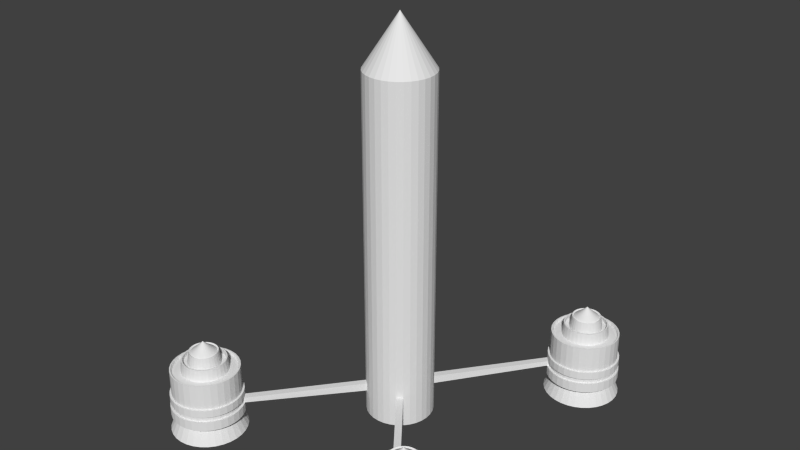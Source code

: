 # Source: cruiser.blend  (saved by Blender 2.76.0; exported with 4.5.12 LTS)
import bpy
from mathutils import Matrix  # noqa: F401  (used for matrix-valued properties, if any)

bpy.ops.wm.read_factory_settings(use_empty=True)
scene = bpy.context.scene
scene.name = 'Scene'

# ---- collections
col_collection_1 = bpy.data.collections.new('Collection 1'); scene.collection.children.link(col_collection_1)

# ---- materials (node trees are filled in below, after node groups)
mat_material_002 = bpy.data.materials.new('Material.002')
mat_material_002.alpha_threshold = 0.0
mat_material_002.use_transparent_shadow = False
mat_material_002.roughness = 0.5

# ---- material node trees

# ---- world
world_world = bpy.data.worlds.new('World'); scene.world = world_world
world_world.color = (0.05088, 0.05088, 0.05088)
world_world.use_sun_shadow = False
world_world.sun_shadow_jitter_overblur = 0.0
world_world.cycles.sampling_method = 'MANUAL'
world_world.cycles.sample_map_resolution = 256

# ---- meshes
me_cylinder_001 = bpy.data.meshes.new('Cylinder.001')
me_cylinder_001.from_pydata([(0.0, 1.0, -1.0), (0.0, 1.0, 9.439), (-1.0, 9.656e-07, -1.0), (-1.0, 9.656e-07, 9.439), (-0.9808, 0.1951, -1.0), (-0.9808, 0.1951, 9.439), (-0.9239, 0.3827, -1.0), (-0.9239, 0.3827, 9.439), (-0.8315, 0.5556, -1.0), (-0.8315, 0.5556, 9.439), (-0.7071, 0.7071, -1.0), (-0.7071, 0.7071, 9.439), (-0.5556, 0.8315, -1.0), (-0.5556, 0.8315, 9.439), (-0.3827, 0.9239, -1.0), (-0.3827, 0.9239, 9.439), (-0.1951, 0.9808, -1.0), (-0.1951, 0.9808, 9.439), (-0.7071, 0.7071, -0.2857), (-0.5556, 0.8315, -0.2857), (-0.7071, 0.7071, -0.0436), (-0.5556, 0.8315, -0.0436), (-3.622, 5.325, -0.9778), (-3.622, 5.211, 1.0), (-3.405, 5.304, -0.9778), (-3.427, 5.192, 1.0), (-3.196, 5.24, -0.9778), (-3.239, 5.135, 1.0), (-3.003, 5.137, -0.9778), (-3.066, 5.043, 1.0), (-2.834, 4.999, -0.9778), (-2.915, 4.918, 1.0), (-2.696, 4.83, -0.9778), (-2.791, 4.767, 1.0), (-2.593, 4.637, -0.9778), (-2.698, 4.594, 1.0), (-2.529, 4.428, -0.9778), (-2.641, 4.406, 1.0), (-2.508, 4.211, -0.9778), (-2.622, 4.211, 1.0), (-2.529, 3.994, -0.9778), (-2.641, 4.016, 1.0), (-2.593, 3.785, -0.9778), (-2.698, 3.828, 1.0), (-2.696, 3.592, -0.9778), (-2.791, 3.656, 1.0), (-2.834, 3.423, -0.9778), (-2.915, 3.504, 1.0), (-3.003, 3.285, -0.9778), (-3.066, 3.38, 1.0), (-3.196, 3.182, -0.9778), (-3.239, 3.287, 1.0), (-3.405, 3.119, -0.9778), (-3.427, 3.23, 1.0), (-3.622, 3.097, -0.9778), (-3.622, 3.211, 1.0), (-3.839, 3.119, -0.9778), (-3.817, 3.23, 1.0), (-4.048, 3.182, -0.9778), (-4.005, 3.287, 1.0), (-4.241, 3.285, -0.9778), (-4.178, 3.38, 1.0), (-4.41, 3.423, -0.9778), (-4.329, 3.504, 1.0), (-4.548, 3.592, -0.9778), (-4.454, 3.656, 1.0), (-4.651, 3.785, -0.9778), (-4.546, 3.828, 1.0), (-4.715, 3.994, -0.9778), (-4.603, 4.016, 1.0), (-4.736, 4.211, -0.9778), (-4.622, 4.211, 1.0), (-4.715, 4.428, -0.9778), (-4.603, 4.406, 1.0), (-4.651, 4.637, -0.9778), (-4.546, 4.594, 1.0), (-4.548, 4.83, -0.9778), (-4.454, 4.767, 1.0), (-4.41, 4.999, -0.9778), (-4.329, 4.918, 1.0), (-4.241, 5.137, -0.9778), (-4.178, 5.043, 1.0), (-4.048, 5.24, -0.9778), (-4.005, 5.135, 1.0), (-3.839, 5.304, -0.9778), (-3.817, 5.192, 1.0), (-3.622, 5.092, -0.4632), (-3.45, 5.075, -0.4632), (-3.285, 5.025, -0.4632), (-3.133, 4.943, -0.4632), (-2.999, 4.834, -0.4632), (-2.89, 4.7, -0.4632), (-2.809, 4.548, -0.4632), (-2.759, 4.383, -0.4632), (-2.742, 4.211, -0.4632), (-2.759, 4.039, -0.4632), (-2.809, 3.874, -0.4632), (-2.89, 3.722, -0.4632), (-2.999, 3.589, -0.4632), (-3.133, 3.479, -0.4632), (-3.285, 3.398, -0.4632), (-3.45, 3.348, -0.4632), (-3.622, 3.331, -0.4632), (-3.794, 3.348, -0.4632), (-3.959, 3.398, -0.4632), (-4.111, 3.479, -0.4632), (-4.245, 3.589, -0.4632), (-4.354, 3.722, -0.4632), (-4.435, 3.874, -0.4632), (-4.486, 4.039, -0.4632), (-4.502, 4.211, -0.4632), (-4.486, 4.383, -0.4632), (-4.435, 4.548, -0.4632), (-4.354, 4.7, -0.4632), (-4.245, 4.834, -0.4632), (-4.111, 4.943, -0.4632), (-3.959, 5.025, -0.4632), (-3.794, 5.075, -0.4632), (-3.239, 5.135, -0.1768), (-2.622, 4.211, -0.1768), (-4.005, 3.287, -0.1768), (-3.441, 5.123, 0.9236), (-3.622, 5.141, 0.9236), (-3.266, 5.071, 0.9236), (-3.105, 4.985, 0.9236), (-2.964, 4.869, 0.9236), (-2.849, 4.728, 0.9236), (-2.763, 4.567, 0.9236), (-2.71, 4.393, 0.9236), (-2.692, 4.211, 0.9236), (-2.71, 4.03, 0.9236), (-2.763, 3.855, 0.9236), (-2.849, 3.694, 0.9236), (-2.964, 3.553, 0.9236), (-3.105, 3.438, 0.9236), (-3.266, 3.352, 0.9236), (-3.441, 3.299, 0.9236), (-3.622, 3.281, 0.9236), (-3.804, 3.299, 0.9236), (-3.978, 3.352, 0.9236), (-4.139, 3.438, 0.9236), (-4.28, 3.553, 0.9236), (-4.395, 3.694, 0.9236), (-4.481, 3.855, 0.9236), (-4.534, 4.03, 0.9236), (-4.552, 4.211, 0.9236), (-4.534, 4.393, 0.9236), (-4.481, 4.567, 0.9236), (-4.395, 4.728, 0.9236), (-4.28, 4.869, 0.9236), (-4.139, 4.985, 0.9236), (-3.978, 5.071, 0.9236), (-3.804, 5.123, 0.9236), (-3.488, 4.886, 0.9236), (-3.622, 4.899, 0.9236), (-3.359, 4.847, 0.9236), (-3.24, 4.783, 0.9236), (-3.135, 4.698, 0.9236), (-3.05, 4.594, 0.9236), (-2.986, 4.475, 0.9236), (-2.947, 4.345, 0.9236), (-2.934, 4.211, 0.9236), (-2.947, 4.077, 0.9236), (-2.986, 3.948, 0.9236), (-3.05, 3.829, 0.9236), (-3.135, 3.724, 0.9236), (-3.24, 3.639, 0.9236), (-3.359, 3.575, 0.9236), (-3.488, 3.536, 0.9236), (-3.622, 3.523, 0.9236), (-3.756, 3.536, 0.9236), (-3.885, 3.575, 0.9236), (-4.004, 3.639, 0.9236), (-4.109, 3.724, 0.9236), (-4.194, 3.829, 0.9236), (-4.258, 3.948, 0.9236), (-4.297, 4.077, 0.9236), (-4.31, 4.211, 0.9236), (-4.297, 4.345, 0.9236), (-4.258, 4.475, 0.9236), (-4.194, 4.594, 0.9236), (-4.109, 4.698, 0.9236), (-4.004, 4.783, 0.9236), (-3.885, 4.847, 0.9236), (-3.756, 4.886, 0.9236), (-3.495, 4.848, 1.287), (-3.622, 4.86, 1.287), (-3.374, 4.811, 1.287), (-3.261, 4.751, 1.287), (-3.163, 4.67, 1.287), (-3.082, 4.572, 1.287), (-3.022, 4.459, 1.287), (-2.986, 4.338, 1.287), (-2.973, 4.211, 1.287), (-2.986, 4.085, 1.287), (-3.022, 3.963, 1.287), (-3.082, 3.851, 1.287), (-3.163, 3.752, 1.287), (-3.261, 3.672, 1.287), (-3.374, 3.612, 1.287), (-3.495, 3.575, 1.287), (-3.622, 3.562, 1.287), (-3.749, 3.575, 1.287), (-3.87, 3.612, 1.287), (-3.983, 3.672, 1.287), (-4.081, 3.752, 1.287), (-4.162, 3.851, 1.287), (-4.222, 3.963, 1.287), (-4.259, 4.085, 1.287), (-4.271, 4.211, 1.287), (-4.259, 4.338, 1.287), (-4.222, 4.459, 1.287), (-4.162, 4.572, 1.287), (-4.081, 4.67, 1.287), (-3.983, 4.751, 1.287), (-3.87, 4.811, 1.287), (-3.749, 4.848, 1.287), (-3.539, 4.627, 1.526), (-3.622, 4.635, 1.526), (-3.46, 4.602, 1.526), (-3.387, 4.563, 1.526), (-3.323, 4.511, 1.526), (-3.27, 4.446, 1.526), (-3.231, 4.373, 1.526), (-3.207, 4.294, 1.526), (-3.198, 4.211, 1.526), (-3.207, 4.128, 1.526), (-3.231, 4.049, 1.526), (-3.27, 3.976, 1.526), (-3.323, 3.912, 1.526), (-3.387, 3.859, 1.526), (-3.46, 3.82, 1.526), (-3.539, 3.796, 1.526), (-3.622, 3.788, 1.526), (-3.705, 3.796, 1.526), (-3.784, 3.82, 1.526), (-3.857, 3.859, 1.526), (-3.922, 3.912, 1.526), (-3.974, 3.976, 1.526), (-4.013, 4.049, 1.526), (-4.037, 4.128, 1.526), (-4.046, 4.211, 1.526), (-4.037, 4.294, 1.526), (-4.013, 4.373, 1.526), (-3.974, 4.446, 1.526), (-3.922, 4.511, 1.526), (-3.857, 4.563, 1.526), (-3.784, 4.602, 1.526), (-3.705, 4.627, 1.526), (-3.547, 4.589, 1.497), (-3.622, 4.596, 1.497), (-3.475, 4.567, 1.497), (-3.408, 4.531, 1.497), (-3.35, 4.483, 1.497), (-3.302, 4.425, 1.497), (-3.266, 4.358, 1.497), (-3.244, 4.286, 1.497), (-3.237, 4.211, 1.497), (-3.244, 4.136, 1.497), (-3.266, 4.064, 1.497), (-3.302, 3.997, 1.497), (-3.35, 3.939, 1.497), (-3.408, 3.891, 1.497), (-3.475, 3.855, 1.497), (-3.547, 3.833, 1.497), (-3.622, 3.826, 1.497), (-3.697, 3.833, 1.497), (-3.769, 3.855, 1.497), (-3.836, 3.891, 1.497), (-3.894, 3.939, 1.497), (-3.942, 3.997, 1.497), (-3.978, 4.064, 1.497), (-4.0, 4.136, 1.497), (-4.007, 4.211, 1.497), (-4.0, 4.286, 1.497), (-3.978, 4.358, 1.497), (-3.942, 4.425, 1.497), (-3.894, 4.483, 1.497), (-3.836, 4.531, 1.497), (-3.769, 4.567, 1.497), (-3.697, 4.589, 1.497), (-3.582, 4.413, 1.641), (-3.622, 4.417, 1.641), (-3.543, 4.402, 1.641), (-3.508, 4.382, 1.641), (-3.476, 4.357, 1.641), (-3.451, 4.326, 1.641), (-3.432, 4.29, 1.641), (-3.42, 4.251, 1.641), (-3.416, 4.211, 1.641), (-3.42, 4.171, 1.641), (-3.432, 4.132, 1.641), (-3.451, 4.097, 1.641), (-3.476, 4.065, 1.641), (-3.508, 4.04, 1.641), (-3.543, 4.021, 1.641), (-3.582, 4.009, 1.641), (-3.622, 4.005, 1.641), (-3.662, 4.009, 1.641), (-3.701, 4.021, 1.641), (-3.737, 4.04, 1.641), (-3.768, 4.065, 1.641), (-3.793, 4.097, 1.641), (-3.812, 4.132, 1.641), (-3.824, 4.171, 1.641), (-3.828, 4.211, 1.641), (-3.824, 4.251, 1.641), (-3.812, 4.29, 1.641), (-3.793, 4.326, 1.641), (-3.768, 4.357, 1.641), (-3.737, 4.382, 1.641), (-3.701, 4.402, 1.641), (-3.662, 4.413, 1.641), (-3.622, 4.211, 1.831), (-3.622, 5.281, -0.453), (-3.212, 5.2, -0.453), (-3.027, 5.101, -0.453), (-2.572, 4.42, -0.453), (-2.633, 3.802, -0.453), (-3.027, 3.321, -0.453), (-3.212, 3.222, -0.453), (-4.032, 3.222, -0.453), (-4.512, 3.617, -0.453), (-4.611, 3.802, -0.453), (-4.692, 4.211, -0.453), (-4.611, 4.621, -0.453), (-4.512, 4.806, -0.453), (-4.032, 5.2, -0.453), (-2.791, 3.656, -0.1768), (-4.603, 4.406, -0.1768), (-2.698, 4.594, -0.1768), (-3.066, 5.043, -0.4436), (-2.698, 4.594, -0.4436), (-2.698, 3.828, -0.4436), (-3.066, 3.38, -0.4436), (-3.239, 3.287, -0.4436), (-3.427, 3.23, -0.4436), (-4.005, 3.287, -0.4436), (-4.329, 3.504, -0.4436), (-4.454, 3.656, -0.4436), (-4.546, 3.828, -0.4436), (-4.603, 4.016, -0.4436), (-4.622, 4.211, -0.4436), (-4.546, 4.594, -0.4436), (-4.005, 5.135, -0.4436), (-3.817, 5.192, -0.4436), (-3.427, 5.192, -0.1768), (-3.066, 5.043, -0.1768), (-2.641, 4.406, -0.1768), (-2.641, 4.016, -0.1768), (-2.915, 3.504, -0.1768), (-3.427, 3.23, -0.1768), (-4.178, 3.38, -0.1768), (-4.329, 3.504, -0.1768), (-4.546, 3.828, -0.1768), (-4.546, 4.594, -0.1768), (-4.454, 4.767, -0.1768), (-4.329, 4.918, -0.1768), (-4.005, 5.135, -0.1768), (-3.622, 5.211, -0.4436), (-3.427, 5.192, -0.4436), (-3.239, 5.135, -0.4436), (-2.915, 4.918, -0.4436), (-2.791, 4.767, -0.4436), (-2.641, 4.406, -0.4436), (-2.622, 4.211, -0.4436), (-2.641, 4.016, -0.4436), (-2.791, 3.656, -0.4436), (-2.915, 3.504, -0.4436), (-3.622, 3.211, -0.4436), (-3.817, 3.23, -0.4436), (-4.178, 3.38, -0.4436), (-4.603, 4.406, -0.4436), (-4.454, 4.767, -0.4436), (-4.329, 4.918, -0.4436), (-4.178, 5.043, -0.4436), (-3.622, 5.211, -0.1768), (-2.915, 4.918, -0.1768), (-2.791, 4.767, -0.1768), (-2.698, 3.828, -0.1768), (-3.066, 3.38, -0.1768), (-3.239, 3.287, -0.1768), (-3.622, 3.211, -0.1768), (-3.817, 3.23, -0.1768), (-4.454, 3.656, -0.1768), (-4.603, 4.016, -0.1768), (-4.622, 4.211, -0.1768), (-4.178, 5.043, -0.1768), (-3.817, 5.192, -0.1768), (-3.413, 5.261, -0.1675), (-3.413, 5.261, -0.453), (-3.212, 5.2, -0.1675), (-3.027, 5.101, -0.1675), (-2.865, 4.968, -0.1675), (-2.865, 4.968, -0.453), (-2.732, 4.806, -0.1675), (-2.732, 4.806, -0.453), (-2.633, 4.621, -0.1675), (-2.633, 4.621, -0.453), (-2.572, 4.42, -0.1675), (-2.552, 4.211, -0.1675), (-2.552, 4.211, -0.453), (-2.572, 4.002, -0.1675), (-2.572, 4.002, -0.453), (-2.633, 3.802, -0.1675), (-2.732, 3.617, -0.1675), (-2.732, 3.617, -0.453), (-2.865, 3.454, -0.1675), (-2.865, 3.454, -0.453), (-3.027, 3.321, -0.1675), (-3.212, 3.222, -0.1675), (-3.413, 3.161, -0.1675), (-3.413, 3.161, -0.453), (-3.622, 3.141, -0.1675), (-3.622, 3.141, -0.453), (-3.831, 3.161, -0.1675), (-3.831, 3.161, -0.453), (-4.032, 3.222, -0.1675), (-4.217, 3.321, -0.1675), (-4.217, 3.321, -0.453), (-4.379, 3.454, -0.1675), (-4.379, 3.454, -0.453), (-4.512, 3.617, -0.1675), (-4.611, 3.802, -0.1675), (-4.672, 4.002, -0.1675), (-4.672, 4.002, -0.453), (-4.692, 4.211, -0.1675), (-4.672, 4.42, -0.1675), (-4.672, 4.42, -0.453), (-4.611, 4.621, -0.1675), (-4.512, 4.806, -0.1675), (-4.379, 4.968, -0.1675), (-4.379, 4.968, -0.453), (-4.217, 5.101, -0.1675), (-4.217, 5.101, -0.453), (-4.032, 5.2, -0.1675), (-3.831, 5.261, -0.1675), (-3.831, 5.261, -0.453), (-3.622, 5.281, -0.1675), (-3.622, 5.211, 0.2131), (-3.427, 5.192, 0.2131), (-3.239, 5.135, 0.2131), (-3.066, 5.043, 0.2131), (-2.915, 4.918, 0.2131), (-2.791, 4.767, 0.2131), (-2.698, 4.594, 0.2131), (-2.641, 4.406, 0.2131), (-2.622, 4.211, 0.2131), (-2.641, 4.016, 0.2131), (-2.698, 3.828, 0.2131), (-2.791, 3.656, 0.2131), (-2.915, 3.504, 0.2131), (-3.066, 3.38, 0.2131), (-3.239, 3.287, 0.2131), (-3.427, 3.23, 0.2131), (-3.622, 3.211, 0.2131), (-3.817, 3.23, 0.2131), (-4.005, 3.287, 0.2131), (-4.178, 3.38, 0.2131), (-4.329, 3.504, 0.2131), (-4.454, 3.656, 0.2131), (-4.546, 3.828, 0.2131), (-4.603, 4.016, 0.2131), (-4.622, 4.211, 0.2131), (-4.603, 4.406, 0.2131), (-4.546, 4.594, 0.2131), (-4.454, 4.767, 0.2131), (-4.329, 4.918, 0.2131), (-4.178, 5.043, 0.2131), (-4.005, 5.135, 0.2131), (-3.817, 5.192, 0.2131), (-3.427, 5.192, -0.003534), (-3.239, 5.135, -0.003534), (-3.066, 5.043, -0.003534), (-2.915, 4.918, -0.003534), (-2.791, 4.767, -0.003534), (-2.698, 4.594, -0.003534), (-2.641, 4.406, -0.003534), (-2.622, 4.211, -0.003534), (-2.641, 4.016, -0.003534), (-2.698, 3.828, -0.003534), (-2.791, 3.656, -0.003534), (-2.915, 3.504, -0.003534), (-3.066, 3.38, -0.003534), (-3.239, 3.287, -0.003534), (-3.427, 3.23, -0.003534), (-3.622, 3.211, -0.003534), (-3.817, 3.23, -0.003534), (-4.005, 3.287, -0.003534), (-4.178, 3.38, -0.003534), (-4.329, 3.504, -0.003534), (-4.454, 3.656, -0.003534), (-4.546, 3.828, -0.003534), (-4.603, 4.016, -0.003534), (-4.622, 4.211, -0.003534), (-4.603, 4.406, -0.003534), (-4.546, 4.594, -0.003534), (-4.454, 4.767, -0.003534), (-4.329, 4.918, -0.003534), (-4.178, 5.043, -0.003534), (-4.005, 5.135, -0.003534), (-3.817, 5.192, -0.003534), (-3.622, 5.211, -0.003534), (-3.622, 5.269, -0.009788), (-3.622, 5.269, 0.2193), (-4.027, 5.188, 0.2193), (-3.828, 5.249, 0.2193), (-4.21, 5.091, 0.2193), (-4.37, 4.959, 0.2193), (-4.502, 4.799, 0.2193), (-4.599, 4.616, 0.2193), (-4.659, 4.417, 0.2193), (-4.68, 4.211, 0.2193), (-4.659, 4.005, 0.2193), (-4.599, 3.806, 0.2193), (-4.502, 3.623, 0.2193), (-4.37, 3.463, 0.2193), (-4.21, 3.332, 0.2193), (-4.027, 3.234, 0.2193), (-3.828, 3.174, 0.2193), (-3.622, 3.153, 0.2193), (-3.416, 3.174, 0.2193), (-3.217, 3.234, 0.2193), (-3.034, 3.332, 0.2193), (-2.874, 3.463, 0.2193), (-2.743, 3.623, 0.2193), (-2.645, 3.806, 0.2193), (-2.585, 4.005, 0.2193), (-2.564, 4.211, 0.2193), (-2.585, 4.417, 0.2193), (-2.645, 4.616, 0.2193), (-2.743, 4.799, 0.2193), (-2.874, 4.959, 0.2193), (-3.034, 5.091, 0.2193), (-3.217, 5.188, 0.2193), (-3.416, 5.249, 0.2193), (-3.416, 5.249, -0.009788), (-3.217, 5.188, -0.009788), (-3.034, 5.091, -0.009788), (-2.874, 4.959, -0.009788), (-2.743, 4.799, -0.009788), (-2.645, 4.616, -0.009788), (-2.585, 4.417, -0.009788), (-2.564, 4.211, -0.009788), (-2.585, 4.005, -0.009788), (-2.645, 3.806, -0.009788), (-2.743, 3.623, -0.009788), (-2.874, 3.463, -0.009788), (-3.034, 3.332, -0.009788), (-3.217, 3.234, -0.009788), (-3.416, 3.174, -0.009788), (-3.622, 3.153, -0.009788), (-3.828, 3.174, -0.009788), (-4.027, 3.234, -0.009788), (-4.21, 3.332, -0.009788), (-4.37, 3.463, -0.009788), (-4.502, 3.623, -0.009788), (-4.599, 3.806, -0.009788), (-4.659, 4.005, -0.009788), (-4.68, 4.211, -0.009788), (-4.659, 4.417, -0.009788), (-4.599, 4.616, -0.009788), (-4.502, 4.799, -0.009788), (-4.37, 4.959, -0.009788), (-4.21, 5.091, -0.009788), (-4.027, 5.188, -0.009788), (-3.828, 5.249, -0.009788), (-3.622, 5.264, -1.002), (-3.417, 5.244, -1.002), (-3.219, 5.184, -1.002), (-3.037, 5.087, -1.002), (-2.877, 4.956, -1.002), (-2.746, 4.796, -1.002), (-2.649, 4.614, -1.002), (-2.589, 4.417, -1.002), (-2.569, 4.211, -1.002), (-2.589, 4.006, -1.002), (-2.649, 3.808, -1.002), (-2.746, 3.626, -1.002), (-2.877, 3.466, -1.002), (-3.037, 3.335, -1.002), (-3.219, 3.238, -1.002), (-3.417, 3.178, -1.002), (-3.622, 3.158, -1.002), (-3.828, 3.178, -1.002), (-4.025, 3.238, -1.002), (-4.207, 3.335, -1.002), (-4.367, 3.466, -1.002), (-4.498, 3.626, -1.002), (-4.595, 3.808, -1.002), (-4.655, 4.006, -1.002), (-4.675, 4.211, -1.002), (-4.655, 4.417, -1.002), (-4.595, 4.614, -1.002), (-4.498, 4.796, -1.002), (-4.367, 4.956, -1.002), (-4.207, 5.087, -1.002), (-4.025, 5.184, -1.002), (-3.828, 5.244, -1.002), (-3.622, 5.088, -0.4829), (-3.451, 5.071, -0.4829), (-3.286, 5.021, -0.4829), (-3.135, 4.94, -0.4829), (-3.002, 4.831, -0.4829), (-2.893, 4.698, -0.4829), (-2.812, 4.547, -0.4829), (-2.762, 4.382, -0.4829), (-2.745, 4.211, -0.4829), (-2.762, 4.04, -0.4829), (-2.812, 3.875, -0.4829), (-2.893, 3.724, -0.4829), (-3.002, 3.591, -0.4829), (-3.135, 3.482, -0.4829), (-3.286, 3.401, -0.4829), (-3.451, 3.351, -0.4829), (-3.622, 3.334, -0.4829), (-3.793, 3.351, -0.4829), (-3.958, 3.401, -0.4829), (-4.109, 3.482, -0.4829), (-4.242, 3.591, -0.4829), (-4.351, 3.724, -0.4829), (-4.432, 3.875, -0.4829), (-4.482, 4.04, -0.4829), (-4.499, 4.211, -0.4829), (-4.482, 4.382, -0.4829), (-4.432, 4.547, -0.4829), (-4.351, 4.698, -0.4829), (-4.242, 4.831, -0.4829), (-4.109, 4.94, -0.4829), (-3.958, 5.021, -0.4829), (-3.793, 5.071, -0.4829), (-3.058, 4.445, 1.283), (-3.023, 4.33, 1.283), (-4.054, 3.779, 1.283), (-4.13, 3.872, 1.283), (-3.011, 4.211, 1.283), (-4.186, 3.977, 1.283), (-3.023, 4.092, 1.283), (-4.221, 4.092, 1.283), (-3.058, 3.977, 1.283), (-4.233, 4.211, 1.283), (-3.114, 3.872, 1.283), (-4.221, 4.33, 1.283), (-3.19, 3.779, 1.283), (-4.186, 4.445, 1.283), (-3.283, 3.703, 1.283), (-4.13, 4.55, 1.283), (-3.388, 3.647, 1.283), (-3.622, 4.822, 1.283), (-3.503, 4.81, 1.283), (-4.054, 4.643, 1.283), (-3.503, 3.612, 1.283), (-3.388, 4.775, 1.283), (-3.961, 4.719, 1.283), (-3.622, 3.601, 1.283), (-3.283, 4.719, 1.283), (-3.856, 4.775, 1.283), (-3.741, 3.612, 1.283), (-3.19, 4.643, 1.283), (-3.741, 4.81, 1.283), (-3.856, 3.647, 1.283), (-3.114, 4.55, 1.283), (-3.961, 3.703, 1.283), (-3.528, 4.685, 1.147), (-3.622, 4.694, 1.147), (-3.437, 4.657, 1.147), (-3.354, 4.613, 1.147), (-3.281, 4.553, 1.147), (-3.176, 4.396, 1.147), (-3.148, 4.305, 1.147), (-3.139, 4.211, 1.147), (-3.148, 4.117, 1.147), (-3.176, 4.026, 1.147), (-3.221, 3.943, 1.147), (-3.281, 3.87, 1.147), (-3.354, 3.81, 1.147), (-3.437, 3.765, 1.147), (-3.528, 3.737, 1.147), (-3.622, 3.728, 1.147), (-3.716, 3.737, 1.147), (-3.807, 3.765, 1.147), (-3.89, 3.81, 1.147), (-3.964, 3.87, 1.147), (-4.024, 3.943, 1.147), (-4.068, 4.026, 1.147), (-4.096, 4.117, 1.147), (-4.105, 4.211, 1.147), (-4.096, 4.305, 1.147), (-4.068, 4.396, 1.147), (-4.024, 4.479, 1.147), (-3.964, 4.553, 1.147), (-3.89, 4.613, 1.147), (-3.807, 4.657, 1.147), (-3.716, 4.685, 1.147), (-3.058, 4.445, 1.159), (-4.054, 3.779, 1.159), (-3.622, 4.822, 1.159), (-3.023, 4.33, 1.159), (-4.13, 3.872, 1.159), (-3.011, 4.211, 1.159), (-4.186, 3.977, 1.159), (-3.023, 4.092, 1.159), (-4.221, 4.092, 1.159), (-3.058, 3.977, 1.159), (-4.233, 4.211, 1.159), (-3.114, 3.872, 1.159), (-4.221, 4.33, 1.159), (-3.19, 3.779, 1.159), (-4.186, 4.445, 1.159), (-3.283, 3.703, 1.159), (-4.13, 4.55, 1.159), (-3.388, 3.647, 1.159), (-3.503, 4.81, 1.159), (-4.054, 4.643, 1.159), (-3.503, 3.612, 1.159), (-3.388, 4.775, 1.159), (-3.961, 4.719, 1.159), (-3.622, 3.601, 1.159), (-3.283, 4.719, 1.159), (-3.856, 4.775, 1.159), (-3.741, 3.612, 1.159), (-3.19, 4.643, 1.159), (-3.741, 4.81, 1.159), (-3.856, 3.647, 1.159), (-3.114, 4.55, 1.159), (-3.961, 3.703, 1.159), (-2.68, 4.399, 1.002), (-2.661, 4.211, 1.002), (-3.622, 3.25, 1.002), (-3.809, 3.269, 1.002), (-4.564, 4.399, 1.002), (-4.51, 4.579, 1.002), (-3.088, 5.01, 1.002), (-2.943, 4.891, 1.002), (-2.943, 3.532, 1.002), (-3.088, 3.412, 1.002), (-4.421, 3.677, 1.002), (-4.51, 3.843, 1.002), (-3.99, 5.099, 1.002), (-3.809, 5.153, 1.002), (-2.68, 4.024, 1.002), (-3.99, 3.323, 1.002), (-4.421, 4.745, 1.002), (-2.823, 4.745, 1.002), (-3.254, 3.323, 1.002), (-4.564, 4.024, 1.002), (-3.622, 5.172, 1.002), (-3.435, 5.153, 1.002), (-2.734, 3.843, 1.002), (-4.156, 3.412, 1.002), (-4.301, 4.891, 1.002), (-2.734, 4.579, 1.002), (-3.435, 3.269, 1.002), (-4.583, 4.211, 1.002), (-3.254, 5.099, 1.002), (-2.823, 3.677, 1.002), (-4.301, 3.532, 1.002), (-4.156, 5.01, 1.002), (-3.221, 4.479, 1.147), (0.0, 0.0, -1.0), (0.0, 0.0, 10.97)], [(328, 350)], [(14, 15, 17, 16), (16, 17, 1, 0), (2, 3, 5, 4), (4, 5, 7, 6), (20, 11, 13, 21), (6, 7, 9, 8), (10, 8, 9, 11, 20, 18), (10, 18, 19, 12), (19, 21, 13, 15, 14, 12), (439, 23, 25, 440), (440, 25, 27, 441), (441, 27, 29, 442), (442, 29, 31, 443), (443, 31, 33, 444), (444, 33, 35, 445), (445, 35, 37, 446), (446, 37, 39, 447), (447, 39, 41, 448), (448, 41, 43, 449), (449, 43, 45, 450), (450, 45, 47, 451), (451, 47, 49, 452), (452, 49, 51, 453), (453, 51, 53, 454), (454, 53, 55, 455), (455, 55, 57, 456), (456, 57, 59, 457), (457, 59, 61, 458), (458, 61, 63, 459), (459, 63, 65, 460), (460, 65, 67, 461), (461, 67, 69, 462), (462, 69, 71, 463), (463, 71, 73, 464), (464, 73, 75, 465), (465, 75, 77, 466), (466, 77, 79, 467), (467, 79, 81, 468), (468, 81, 83, 469), (727, 726, 128, 129), (470, 85, 23, 439), (469, 83, 85, 470), (121, 122, 154, 153), (82, 116, 117, 84), (84, 117, 86, 22), (80, 115, 116, 82), (78, 114, 115, 80), (76, 113, 114, 78), (74, 112, 113, 76), (72, 111, 112, 74), (70, 110, 111, 72), (68, 109, 110, 70), (66, 108, 109, 68), (64, 107, 108, 66), (62, 106, 107, 64), (60, 105, 106, 62), (58, 104, 105, 60), (56, 103, 104, 58), (54, 102, 103, 56), (52, 101, 102, 54), (50, 100, 101, 52), (48, 99, 100, 50), (46, 98, 99, 48), (44, 97, 98, 46), (42, 96, 97, 44), (40, 95, 96, 42), (38, 94, 95, 40), (36, 93, 94, 38), (34, 92, 93, 36), (32, 91, 92, 34), (30, 90, 91, 32), (28, 89, 90, 30), (26, 88, 89, 28), (24, 87, 88, 26), (22, 86, 87, 24), (108, 107, 322, 323), (113, 112, 325, 326), (729, 728, 137, 138), (731, 730, 146, 147), (733, 732, 124, 125), (735, 734, 133, 134), (737, 736, 142, 143), (739, 738, 151, 152), (740, 727, 129, 130), (741, 729, 138, 139), (742, 731, 147, 148), (743, 733, 125, 126), (744, 735, 134, 135), (745, 737, 143, 144), (747, 746, 122, 121), (746, 739, 152, 122), (748, 740, 130, 131), (749, 741, 139, 140), (750, 742, 148, 149), (751, 743, 126, 127), (752, 744, 135, 136), (753, 745, 144, 145), (754, 747, 121, 123), (755, 748, 131, 132), (756, 749, 140, 141), (757, 750, 149, 150), (726, 751, 127, 128), (728, 752, 136, 137), (730, 753, 145, 146), (732, 754, 123, 124), (734, 755, 132, 133), (736, 756, 141, 142), (738, 757, 150, 151), (157, 156, 188, 189), (149, 148, 180, 181), (136, 135, 167, 168), (123, 121, 153, 155), (150, 149, 181, 182), (137, 136, 168, 169), (124, 123, 155, 156), (151, 150, 182, 183), (138, 137, 169, 170), (125, 124, 156, 157), (152, 151, 183, 184), (139, 138, 170, 171), (126, 125, 157, 158), (122, 152, 184, 154), (140, 139, 171, 172), (127, 126, 158, 159), (141, 140, 172, 173), (128, 127, 159, 160), (142, 141, 173, 174), (129, 128, 160, 161), (143, 142, 174, 175), (130, 129, 161, 162), (144, 143, 175, 176), (131, 130, 162, 163), (145, 144, 176, 177), (132, 131, 163, 164), (146, 145, 177, 178), (133, 132, 164, 165), (147, 146, 178, 179), (134, 133, 165, 166), (148, 147, 179, 180), (135, 134, 166, 167), (184, 183, 215, 216), (171, 170, 202, 203), (158, 157, 189, 190), (154, 184, 216, 186), (172, 171, 203, 204), (159, 158, 190, 191), (173, 172, 204, 205), (160, 159, 191, 192), (174, 173, 205, 206), (161, 160, 192, 193), (175, 174, 206, 207), (162, 161, 193, 194), (176, 175, 207, 208), (163, 162, 194, 195), (177, 176, 208, 209), (164, 163, 195, 196), (178, 177, 209, 210), (165, 164, 196, 197), (179, 178, 210, 211), (166, 165, 197, 198), (180, 179, 211, 212), (167, 166, 198, 199), (153, 154, 186, 185), (181, 180, 212, 213), (168, 167, 199, 200), (155, 153, 185, 187), (182, 181, 213, 214), (169, 168, 200, 201), (156, 155, 187, 188), (183, 182, 214, 215), (170, 169, 201, 202), (631, 661, 724, 694), (637, 635, 699, 701), (633, 662, 725, 695), (638, 636, 700, 702), (639, 637, 701, 703), (640, 638, 702, 704), (641, 639, 703, 705), (642, 640, 704, 706), (643, 641, 705, 707), (644, 642, 706, 708), (645, 643, 707, 709), (646, 644, 708, 710), (647, 645, 709, 711), (649, 648, 696, 712), (230, 229, 261, 262), (265, 264, 296, 297), (244, 243, 275, 276), (231, 230, 262, 263), (217, 218, 250, 249), (245, 244, 276, 277), (232, 231, 263, 264), (219, 217, 249, 251), (246, 245, 277, 278), (233, 232, 264, 265), (220, 219, 251, 252), (247, 246, 278, 279), (234, 233, 265, 266), (221, 220, 252, 253), (248, 247, 279, 280), (235, 234, 266, 267), (222, 221, 253, 254), (218, 248, 280, 250), (236, 235, 267, 268), (223, 222, 254, 255), (237, 236, 268, 269), (224, 223, 255, 256), (238, 237, 269, 270), (225, 224, 256, 257), (239, 238, 270, 271), (226, 225, 257, 258), (240, 239, 271, 272), (227, 226, 258, 259), (241, 240, 272, 273), (228, 227, 259, 260), (242, 241, 273, 274), (229, 228, 260, 261), (243, 242, 274, 275), (252, 251, 283, 284), (279, 278, 310, 311), (266, 265, 297, 298), (253, 252, 284, 285), (280, 279, 311, 312), (267, 266, 298, 299), (254, 253, 285, 286), (250, 280, 312, 282), (268, 267, 299, 300), (255, 254, 286, 287), (269, 268, 300, 301), (256, 255, 287, 288), (270, 269, 301, 302), (257, 256, 288, 289), (271, 270, 302, 303), (258, 257, 289, 290), (272, 271, 303, 304), (259, 258, 290, 291), (273, 272, 304, 305), (260, 259, 291, 292), (274, 273, 305, 306), (261, 260, 292, 293), (275, 274, 306, 307), (262, 261, 293, 294), (276, 275, 307, 308), (263, 262, 294, 295), (249, 250, 282, 281), (277, 276, 308, 309), (264, 263, 295, 296), (251, 249, 281, 283), (278, 277, 309, 310), (300, 299, 313), (287, 286, 313), (301, 300, 313), (288, 287, 313), (302, 301, 313), (289, 288, 313), (303, 302, 313), (290, 289, 313), (304, 303, 313), (291, 290, 313), (305, 304, 313), (292, 291, 313), (306, 305, 313), (293, 292, 313), (307, 306, 313), (294, 293, 313), (308, 307, 313), (295, 294, 313), (281, 282, 313), (309, 308, 313), (296, 295, 313), (283, 281, 313), (310, 309, 313), (297, 296, 313), (284, 283, 313), (311, 310, 313), (298, 297, 313), (285, 284, 313), (312, 311, 313), (299, 298, 313), (286, 285, 313), (282, 312, 313), (383, 120, 417, 415), (100, 99, 319, 320), (89, 88, 315, 316), (120, 352, 418, 417), (386, 494, 495, 329), (355, 356, 430, 429), (355, 496, 497, 356), (481, 546, 405, 328), (386, 329, 427, 426), (118, 347, 392, 391), (347, 377, 393, 392), (330, 348, 399, 397), (348, 119, 400, 399), (119, 349, 402, 400), (222, 758, 667, 221), (223, 668, 758, 222), (432, 431, 433, 434), (694, 724, 758, 668), (724, 721, 667, 758), (358, 500, 501, 388), (388, 501, 502, 376), (329, 355, 429, 427), (385, 386, 426, 424), (357, 498, 499, 387), (356, 497, 498, 357), (419, 418, 420, 421), (376, 346, 389, 438), (388, 376, 438, 436), (414, 413, 415, 416), (412, 411, 413, 414), (377, 378, 395, 393), (378, 330, 397, 395), (406, 405, 407, 408), (385, 493, 494, 386), (401, 400, 402, 403), (354, 492, 493, 385), (384, 491, 492, 354), (396, 395, 397, 398), (394, 393, 395, 396), (353, 490, 491, 384), (352, 489, 490, 353), (120, 488, 489, 352), (383, 487, 488, 120), (119, 478, 479, 349), (348, 477, 478, 119), (382, 486, 487, 383), (381, 484, 485, 351), (380, 483, 484, 381), (20, 547, 407, 18), (480, 479, 544, 545), (450, 451, 524, 525), (479, 478, 543, 544), (451, 452, 523, 524), (478, 477, 542, 543), (452, 453, 522, 523), (477, 476, 541, 542), (453, 454, 521, 522), (476, 475, 540, 541), (501, 500, 565, 566), (454, 455, 520, 521), (475, 474, 539, 540), (502, 501, 566, 503), (455, 456, 519, 520), (474, 473, 538, 539), (500, 499, 564, 565), (456, 457, 518, 519), (473, 472, 537, 538), (499, 498, 563, 564), (457, 458, 517, 518), (472, 471, 536, 537), (498, 497, 562, 563), (458, 459, 516, 517), (471, 502, 503, 536), (497, 496, 561, 562), (459, 460, 515, 516), (496, 495, 560, 561), (460, 461, 514, 515), (495, 494, 559, 560), (461, 462, 513, 514), (494, 493, 558, 559), (462, 463, 512, 513), (350, 482, 483, 380), (358, 388, 436, 435), (118, 472, 473, 347), (379, 480, 481, 328), (322, 422, 423, 323), (323, 423, 424, 425), (565, 505, 506, 566), (566, 506, 504, 503), (564, 507, 505, 565), (563, 508, 507, 564), (562, 509, 508, 563), (561, 510, 509, 562), (560, 511, 510, 561), (559, 512, 511, 560), (558, 513, 512, 559), (557, 514, 513, 558), (556, 515, 514, 557), (555, 516, 515, 556), (554, 517, 516, 555), (553, 518, 517, 554), (552, 519, 518, 553), (551, 520, 519, 552), (550, 521, 520, 551), (549, 522, 521, 550), (548, 523, 522, 549), (547, 524, 523, 548), (546, 525, 524, 547), (545, 526, 525, 546), (544, 527, 526, 545), (543, 528, 527, 544), (542, 529, 528, 543), (541, 530, 529, 542), (540, 531, 530, 541), (539, 532, 531, 540), (538, 533, 532, 539), (537, 534, 533, 538), (536, 535, 534, 537), (503, 504, 535, 536), (449, 450, 525, 526), (481, 480, 545, 546), (448, 449, 526, 527), (20, 21, 546, 547), (447, 448, 527, 528), (483, 482, 547, 548), (446, 447, 528, 529), (484, 483, 548, 549), (445, 446, 529, 530), (485, 484, 549, 550), (444, 445, 530, 531), (469, 470, 506, 505), (486, 485, 550, 551), (443, 444, 531, 532), (470, 439, 504, 506), (487, 486, 551, 552), (442, 443, 532, 533), (468, 469, 505, 507), (488, 487, 552, 553), (441, 442, 533, 534), (467, 468, 507, 508), (489, 488, 553, 554), (440, 441, 534, 535), (466, 467, 508, 509), (490, 489, 554, 555), (439, 440, 535, 504), (465, 466, 509, 510), (491, 490, 555, 556), (464, 465, 510, 511), (492, 491, 556, 557), (463, 464, 511, 512), (493, 492, 557, 558), (24, 26, 569, 568), (18, 407, 405, 19), (21, 19, 405, 546), (349, 479, 480, 379), (378, 475, 476, 330), (593, 594, 626, 625), (42, 44, 578, 577), (60, 62, 587, 586), (78, 80, 596, 595), (34, 36, 574, 573), (52, 54, 583, 582), (70, 72, 592, 591), (26, 28, 570, 569), (44, 46, 579, 578), (62, 64, 588, 587), (80, 82, 597, 596), (36, 38, 575, 574), (54, 56, 584, 583), (72, 74, 593, 592), (28, 30, 571, 570), (46, 48, 580, 579), (64, 66, 589, 588), (82, 84, 598, 597), (38, 40, 576, 575), (56, 58, 585, 584), (74, 76, 594, 593), (30, 32, 572, 571), (48, 50, 581, 580), (66, 68, 590, 589), (22, 24, 568, 567), (84, 22, 567, 598), (40, 42, 577, 576), (58, 60, 586, 585), (76, 78, 595, 594), (32, 34, 573, 572), (50, 52, 582, 581), (68, 70, 591, 590), (599, 600, 601, 602, 603, 604, 605, 606, 607, 608, 609, 610, 611, 612, 613, 614, 615, 616, 617, 618, 619, 620, 621, 622, 623, 624, 625, 626, 627, 628, 629, 630), (580, 581, 613, 612), (567, 568, 600, 599), (594, 595, 627, 626), (581, 582, 614, 613), (568, 569, 601, 600), (595, 596, 628, 627), (582, 583, 615, 614), (569, 570, 602, 601), (596, 597, 629, 628), (583, 584, 616, 615), (570, 571, 603, 602), (597, 598, 630, 629), (584, 585, 617, 616), (571, 572, 604, 603), (598, 567, 599, 630), (585, 586, 618, 617), (572, 573, 605, 604), (586, 587, 619, 618), (573, 574, 606, 605), (587, 588, 620, 619), (574, 575, 607, 606), (588, 589, 621, 620), (575, 576, 608, 607), (589, 590, 622, 621), (576, 577, 609, 608), (590, 591, 623, 622), (577, 578, 610, 609), (591, 592, 624, 623), (578, 579, 611, 610), (592, 593, 625, 624), (579, 580, 612, 611), (205, 204, 662, 633), (191, 190, 661, 631), (204, 203, 660, 662), (186, 216, 659, 648), (190, 189, 658, 661), (203, 202, 657, 660), (216, 215, 656, 659), (189, 188, 655, 658), (202, 201, 654, 657), (215, 214, 653, 656), (188, 187, 652, 655), (201, 200, 651, 654), (214, 213, 650, 653), (187, 185, 649, 652), (200, 199, 647, 651), (213, 212, 646, 650), (185, 186, 648, 649), (199, 198, 645, 647), (212, 211, 644, 646), (198, 197, 643, 645), (211, 210, 642, 644), (197, 196, 641, 643), (210, 209, 640, 642), (196, 195, 639, 641), (209, 208, 638, 640), (195, 194, 637, 639), (208, 207, 636, 638), (194, 193, 635, 637), (207, 206, 634, 636), (193, 192, 632, 635), (206, 205, 633, 634), (192, 191, 631, 632), (697, 694, 668, 669), (698, 695, 682, 683), (699, 697, 669, 670), (700, 698, 683, 684), (701, 699, 670, 671), (702, 700, 684, 685), (703, 701, 671, 672), (704, 702, 685, 686), (705, 703, 672, 673), (706, 704, 686, 687), (707, 705, 673, 674), (708, 706, 687, 688), (709, 707, 674, 675), (710, 708, 688, 689), (711, 709, 675, 676), (712, 696, 664, 663), (713, 710, 689, 690), (714, 711, 676, 677), (715, 712, 663, 665), (716, 713, 690, 691), (717, 714, 677, 678), (718, 715, 665, 666), (719, 716, 691, 692), (720, 717, 678, 679), (721, 718, 666, 667), (722, 719, 692, 693), (723, 720, 679, 680), (696, 722, 693, 664), (725, 723, 680, 681), (695, 725, 681, 682), (636, 634, 698, 700), (662, 660, 723, 725), (635, 632, 697, 699), (648, 659, 722, 696), (634, 633, 695, 698), (661, 658, 721, 724), (632, 631, 694, 697), (660, 657, 720, 723), (659, 656, 719, 722), (658, 655, 718, 721), (657, 654, 717, 720), (656, 653, 716, 719), (655, 652, 715, 718), (654, 651, 714, 717), (653, 650, 713, 716), (652, 649, 712, 715), (651, 647, 711, 714), (650, 646, 710, 713), (83, 81, 757, 738), (65, 63, 756, 736), (47, 45, 755, 734), (29, 27, 754, 732), (73, 71, 753, 730), (55, 53, 752, 728), (37, 35, 751, 726), (81, 79, 750, 757), (63, 61, 749, 756), (45, 43, 748, 755), (27, 25, 747, 754), (71, 69, 745, 753), (53, 51, 744, 752), (35, 33, 743, 751), (79, 77, 742, 750), (61, 59, 741, 749), (43, 41, 740, 748), (23, 85, 739, 746), (25, 23, 746, 747), (69, 67, 737, 745), (51, 49, 735, 744), (33, 31, 733, 743), (77, 75, 731, 742), (59, 57, 729, 741), (41, 39, 727, 740), (85, 83, 738, 739), (67, 65, 736, 737), (49, 47, 734, 735), (31, 29, 732, 733), (75, 73, 730, 731), (57, 55, 728, 729), (39, 37, 726, 727), (218, 664, 693, 248), (248, 693, 692, 247), (247, 692, 691, 246), (246, 691, 690, 245), (245, 690, 689, 244), (244, 689, 688, 243), (243, 688, 687, 242), (242, 687, 686, 241), (241, 686, 685, 240), (240, 685, 684, 239), (239, 684, 683, 238), (238, 683, 682, 237), (237, 682, 681, 236), (236, 681, 680, 235), (235, 680, 679, 234), (234, 679, 678, 233), (233, 678, 677, 232), (232, 677, 676, 231), (231, 676, 675, 230), (230, 675, 674, 229), (229, 674, 673, 228), (228, 673, 672, 227), (227, 672, 671, 226), (226, 671, 670, 225), (225, 670, 669, 224), (224, 669, 668, 223), (221, 667, 666, 220), (220, 666, 665, 219), (219, 665, 663, 217), (217, 663, 664, 218), (377, 474, 475, 378), (346, 471, 472, 118), (376, 502, 471, 346), (349, 379, 404, 402), (379, 328, 405, 404), (350, 380, 409, 407), (381, 351, 411, 410), (354, 385, 424, 423), (347, 473, 474, 377), (330, 476, 477, 348), (384, 354, 423, 422), (387, 358, 435, 433), (353, 384, 422, 420), (352, 353, 420, 418), (380, 381, 410, 409), (351, 485, 486, 382), (329, 495, 496, 355), (387, 499, 500, 358), (482, 350, 407, 547), (351, 382, 413, 411), (382, 383, 415, 413), (357, 387, 433, 431), (346, 118, 391, 389), (356, 357, 431, 430), (102, 101, 412, 414), (103, 102, 414, 416), (104, 103, 416, 321), (105, 104, 321, 419), (106, 105, 419, 421), (107, 106, 421, 322), (109, 108, 323, 425), (110, 109, 425, 324), (111, 110, 324, 428), (112, 111, 428, 325), (87, 86, 314, 390), (101, 100, 320, 412), (99, 98, 408, 319), (98, 97, 406, 408), (97, 96, 318, 406), (96, 95, 403, 318), (95, 94, 401, 403), (94, 93, 317, 401), (93, 92, 398, 317), (92, 91, 396, 398), (117, 116, 327, 437), (91, 90, 394, 396), (86, 117, 437, 314), (90, 89, 316, 394), (116, 115, 434, 327), (115, 114, 432, 434), (88, 87, 390, 315), (114, 113, 326, 432), (327, 435, 436, 437), (437, 436, 438, 314), (434, 433, 435, 327), (326, 430, 431, 432), (325, 429, 430, 326), (428, 427, 429, 325), (324, 426, 427, 428), (425, 424, 426, 324), (421, 420, 422, 322), (321, 417, 418, 419), (416, 415, 417, 321), (320, 410, 411, 412), (319, 409, 410, 320), (408, 407, 409, 319), (318, 404, 405, 406), (403, 402, 404, 318), (317, 399, 400, 401), (398, 397, 399, 317), (316, 392, 393, 394), (315, 391, 392, 316), (390, 389, 391, 315), (314, 438, 389, 390), (2, 4, 6, 8, 10, 12, 14, 16, 0, 759), (9, 7, 760), (15, 13, 760), (5, 3, 760), (11, 9, 760), (17, 15, 760), (7, 5, 760), (13, 11, 760), (1, 17, 760)])
_uv = me_cylinder_001.uv_layers.new(name='UVMap')
_uv.uv.foreach_set('vector', [0.0318, 0.08211, 0.03054, 0.8595, 0.01535, 0.8615, 0.01692, 0.07601, 0.01692, 0.07601, 0.01535, 0.8615, 0.000124, 0.8645, 0.001874, 0.06601, 0.1206, 0.06587, 0.1206, 0.8646, 0.105, 0.8616, 0.1054, 0.07073, 0.1054, 0.07073, 0.105, 0.8616, 0.08983, 0.8595, 0.09026, 0.07809, 0.06098, 0.1547, 0.06007, 0.8579, 0.04536, 0.8583, 0.04626, 0.1546, 0.09026, 0.07809, 0.08983, 0.8595, 0.0748, 0.8583, 0.07551, 0.08286, 0.06079, 0.08514, 0.07551, 0.08286, 0.0748, 0.8583, 0.06007, 0.8579, 0.06098, 0.1547, 0.06101, 0.1361, 0.06079, 0.08514, 0.06101, 0.1361, 0.04637, 0.1361, 0.04666, 0.08503, 0.04637, 0.1361, 0.04626, 0.1546, 0.04536, 0.8583, 0.03054, 0.8595, 0.0318, 0.08211, 0.04666, 0.08503, 0.485, 0.09193, 0.4864, 0.153, 0.4713, 0.1533, 0.4701, 0.09231, 0.4701, 0.09231, 0.4713, 0.1533, 0.4562, 0.1535, 0.4552, 0.09266, 0.4552, 0.09266, 0.4562, 0.1535, 0.4412, 0.1536, 0.4402, 0.09301, 0.4402, 0.09301, 0.4412, 0.1536, 0.4261, 0.1537, 0.4252, 0.09303, 0.4252, 0.09303, 0.4261, 0.1537, 0.4112, 0.1538, 0.4105, 0.09302, 0.4105, 0.09302, 0.4112, 0.1538, 0.3962, 0.1539, 0.3957, 0.09319, 0.3957, 0.09319, 0.3962, 0.1539, 0.3813, 0.1539, 0.3809, 0.09326, 0.3809, 0.09326, 0.3813, 0.1539, 0.3663, 0.154, 0.366, 0.09327, 0.366, 0.09327, 0.3663, 0.154, 0.3513, 0.154, 0.3512, 0.09323, 0.3512, 0.09323, 0.3513, 0.154, 0.3364, 0.154, 0.3363, 0.09316, 0.3363, 0.09316, 0.3364, 0.154, 0.3213, 0.154, 0.3214, 0.09307, 0.3214, 0.09307, 0.3213, 0.154, 0.3063, 0.154, 0.3065, 0.09295, 0.3065, 0.09295, 0.3063, 0.154, 0.2911, 0.1539, 0.2915, 0.09274, 0.2915, 0.09274, 0.2911, 0.1539, 0.276, 0.1538, 0.2765, 0.09247, 0.2765, 0.09247, 0.276, 0.1538, 0.2608, 0.1537, 0.2614, 0.09216, 0.2614, 0.09216, 0.2608, 0.1537, 0.2456, 0.1535, 0.2463, 0.09181, 0.2463, 0.09181, 0.2456, 0.1535, 0.2303, 0.1533, 0.231, 0.09147, 0.231, 0.09147, 0.2303, 0.1533, 0.215, 0.1532, 0.2158, 0.09077, 0.2158, 0.09077, 0.215, 0.1532, 0.1997, 0.153, 0.2005, 0.09036, 0.2005, 0.09036, 0.1997, 0.153, 0.1843, 0.1529, 0.185, 0.08989, 0.185, 0.08989, 0.1843, 0.1529, 0.1689, 0.1528, 0.1693, 0.08938, 0.1693, 0.08938, 0.1689, 0.1528, 0.1533, 0.1527, 0.1535, 0.08888, 0.1535, 0.08888, 0.1533, 0.1527, 0.1377, 0.1528, 0.1374, 0.08855, 0.1374, 0.08855, 0.1377, 0.1528, 0.1217, 0.1529, 0.1213, 0.08858, 0.6079, 0.08878, 0.6077, 0.1514, 0.5925, 0.1514, 0.5919, 0.08865, 0.5919, 0.08865, 0.5925, 0.1514, 0.5772, 0.1515, 0.5762, 0.08883, 0.5762, 0.08883, 0.5772, 0.1515, 0.562, 0.1517, 0.5608, 0.08942, 0.5608, 0.08942, 0.562, 0.1517, 0.5469, 0.1519, 0.5455, 0.09, 0.5455, 0.09, 0.5469, 0.1519, 0.5317, 0.1522, 0.5302, 0.09055, 0.5302, 0.09055, 0.5317, 0.1522, 0.5166, 0.1525, 0.515, 0.09105, 0.5629, 0.182, 0.5773, 0.1966, 0.5704, 0.2022, 0.5572, 0.1889, 0.5, 0.09151, 0.5015, 0.1528, 0.4864, 0.153, 0.485, 0.09193, 0.515, 0.09105, 0.5166, 0.1525, 0.5015, 0.1528, 0.5, 0.09151, 0.5805, 0.3081, 0.57, 0.3238, 0.5509, 0.3078, 0.5587, 0.2962, 0.2472, 0.217, 0.2413, 0.1543, 0.2674, 0.1543, 0.261, 0.217, 0.261, 0.217, 0.2674, 0.1543, 0.2929, 0.1593, 0.2745, 0.2196, 0.2337, 0.2198, 0.2157, 0.1593, 0.2413, 0.1543, 0.2472, 0.217, 0.221, 0.2251, 0.1915, 0.1693, 0.2157, 0.1593, 0.2337, 0.2198, 0.2095, 0.2328, 0.1697, 0.1837, 0.1915, 0.1693, 0.221, 0.2251, 0.1997, 0.2426, 0.1511, 0.2021, 0.1697, 0.1837, 0.2095, 0.2328, 0.192, 0.2541, 0.1364, 0.2238, 0.1511, 0.2021, 0.1997, 0.2426, 0.1866, 0.267, 0.1263, 0.248, 0.1364, 0.2238, 0.192, 0.2541, 0.1839, 0.2807, 0.121, 0.2737, 0.1263, 0.248, 0.1866, 0.267, 0.184, 0.2944, 0.1208, 0.2999, 0.121, 0.2737, 0.1839, 0.2807, 0.1866, 0.3079, 0.1257, 0.3257, 0.1208, 0.2999, 0.184, 0.2944, 0.1919, 0.3206, 0.1356, 0.35, 0.1257, 0.3257, 0.1866, 0.3079, 0.1995, 0.3322, 0.1501, 0.372, 0.1356, 0.35, 0.1919, 0.3206, 0.2094, 0.3421, 0.1686, 0.3908, 0.1501, 0.372, 0.1995, 0.3322, 0.221, 0.3496, 0.1905, 0.4056, 0.1686, 0.3908, 0.2094, 0.3421, 0.2337, 0.3549, 0.2148, 0.4158, 0.1905, 0.4056, 0.221, 0.3496, 0.2474, 0.3577, 0.2407, 0.421, 0.2148, 0.4158, 0.2337, 0.3549, 0.2613, 0.3575, 0.2672, 0.4211, 0.2407, 0.421, 0.2474, 0.3577, 0.2748, 0.3548, 0.2931, 0.416, 0.2672, 0.4211, 0.2613, 0.3575, 0.2877, 0.3495, 0.3176, 0.4058, 0.2931, 0.416, 0.2748, 0.3548, 0.2993, 0.3417, 0.3396, 0.3911, 0.3176, 0.4058, 0.2877, 0.3495, 0.3091, 0.3316, 0.3583, 0.3723, 0.3396, 0.3911, 0.2993, 0.3417, 0.3168, 0.32, 0.3729, 0.3502, 0.3583, 0.3723, 0.3091, 0.3316, 0.322, 0.3071, 0.3828, 0.3257, 0.3729, 0.3502, 0.3168, 0.32, 0.3245, 0.2935, 0.3878, 0.2998, 0.3828, 0.3257, 0.322, 0.3071, 0.3244, 0.2797, 0.3876, 0.2735, 0.3878, 0.2998, 0.3245, 0.2935, 0.3217, 0.2661, 0.3823, 0.2478, 0.3876, 0.2735, 0.3244, 0.2797, 0.3162, 0.2533, 0.3721, 0.2236, 0.3823, 0.2478, 0.3217, 0.2661, 0.3084, 0.2419, 0.3574, 0.2019, 0.3721, 0.2236, 0.3162, 0.2533, 0.2986, 0.2322, 0.3388, 0.1836, 0.3574, 0.2019, 0.3084, 0.2419, 0.2871, 0.2248, 0.317, 0.1692, 0.3388, 0.1836, 0.2986, 0.2322, 0.2745, 0.2196, 0.2929, 0.1593, 0.317, 0.1692, 0.2871, 0.2248, 0.1608, 0.006323, 0.1757, 0.007681, 0.174, 0.02309, 0.1587, 0.02127, 0.5554, 0.009215, 0.57, 0.007471, 0.5721, 0.02252, 0.557, 0.02417, 0.4039, 0.2136, 0.4152, 0.1964, 0.4222, 0.2021, 0.4118, 0.2178, 0.466, 0.3622, 0.4474, 0.3545, 0.4515, 0.3467, 0.4686, 0.3539, 0.6004, 0.2527, 0.6004, 0.2732, 0.5915, 0.2723, 0.5915, 0.2536, 0.4659, 0.1626, 0.486, 0.1585, 0.4869, 0.1674, 0.4685, 0.1711, 0.4045, 0.3122, 0.3965, 0.2934, 0.405, 0.2907, 0.4123, 0.3079, 0.5621, 0.3438, 0.5451, 0.3548, 0.541, 0.3471, 0.5565, 0.3368, 0.5458, 0.1705, 0.5629, 0.182, 0.5572, 0.1889, 0.5416, 0.1784, 0.3961, 0.2327, 0.4039, 0.2136, 0.4118, 0.2178, 0.4047, 0.2352, 0.4859, 0.3664, 0.466, 0.3622, 0.4686, 0.3539, 0.4868, 0.3574, 0.5964, 0.2325, 0.6004, 0.2527, 0.5915, 0.2536, 0.5879, 0.2351, 0.4469, 0.1704, 0.4659, 0.1626, 0.4685, 0.1711, 0.4511, 0.1783, 0.416, 0.3291, 0.4045, 0.3122, 0.4123, 0.3079, 0.4228, 0.3234, 0.5885, 0.3125, 0.5767, 0.3295, 0.57, 0.3238, 0.5805, 0.3081, 0.5767, 0.3295, 0.5621, 0.3438, 0.5565, 0.3368, 0.57, 0.3238, 0.5268, 0.1626, 0.5458, 0.1705, 0.5416, 0.1784, 0.5242, 0.1711, 0.3923, 0.2528, 0.3961, 0.2327, 0.4047, 0.2352, 0.4012, 0.2536, 0.5064, 0.3664, 0.4859, 0.3664, 0.4868, 0.3574, 0.5055, 0.3575, 0.5887, 0.2136, 0.5964, 0.2325, 0.5879, 0.2351, 0.5808, 0.2178, 0.4298, 0.1819, 0.4469, 0.1704, 0.4511, 0.1783, 0.4355, 0.1888, 0.4305, 0.3433, 0.416, 0.3291, 0.4228, 0.3234, 0.4361, 0.3364, 0.5965, 0.2933, 0.5885, 0.3125, 0.5805, 0.3081, 0.5879, 0.2907, 0.5066, 0.1585, 0.5268, 0.1626, 0.5242, 0.1711, 0.5058, 0.1674, 0.3924, 0.2733, 0.3923, 0.2528, 0.4012, 0.2536, 0.4013, 0.2724, 0.5264, 0.3624, 0.5064, 0.3664, 0.5055, 0.3575, 0.5238, 0.354, 0.5773, 0.1966, 0.5887, 0.2136, 0.5808, 0.2178, 0.5704, 0.2022, 0.4152, 0.1964, 0.4298, 0.1819, 0.4355, 0.1888, 0.4222, 0.2021, 0.4474, 0.3545, 0.4305, 0.3433, 0.4361, 0.3364, 0.4515, 0.3467, 0.6004, 0.2732, 0.5965, 0.2933, 0.5879, 0.2907, 0.5915, 0.2723, 0.486, 0.1585, 0.5066, 0.1585, 0.5058, 0.1674, 0.4869, 0.1674, 0.3965, 0.2934, 0.3924, 0.2733, 0.4013, 0.2724, 0.405, 0.2907, 0.5451, 0.3548, 0.5264, 0.3624, 0.5238, 0.354, 0.541, 0.3471, 0.5668, 0.2558, 0.5668, 0.2697, 0.5368, 0.2669, 0.5368, 0.2589, 0.5055, 0.3575, 0.4868, 0.3574, 0.4894, 0.333, 0.5032, 0.333, 0.4355, 0.1888, 0.4511, 0.1783, 0.4628, 0.2003, 0.4512, 0.208, 0.5879, 0.2907, 0.5805, 0.3081, 0.5587, 0.2962, 0.564, 0.2834, 0.5238, 0.354, 0.5055, 0.3575, 0.5032, 0.333, 0.5168, 0.3303, 0.4222, 0.2021, 0.4355, 0.1888, 0.4512, 0.208, 0.4414, 0.2179, 0.5915, 0.2723, 0.5879, 0.2907, 0.564, 0.2834, 0.5668, 0.2697, 0.541, 0.3471, 0.5238, 0.354, 0.5168, 0.3303, 0.5295, 0.3251, 0.4118, 0.2178, 0.4222, 0.2021, 0.4414, 0.2179, 0.4338, 0.2295, 0.5915, 0.2536, 0.5915, 0.2723, 0.5668, 0.2697, 0.5668, 0.2558, 0.5565, 0.3368, 0.541, 0.3471, 0.5295, 0.3251, 0.5411, 0.3175, 0.4047, 0.2352, 0.4118, 0.2178, 0.4338, 0.2295, 0.4286, 0.2424, 0.5879, 0.2351, 0.5915, 0.2536, 0.5668, 0.2558, 0.5641, 0.2422, 0.57, 0.3238, 0.5565, 0.3368, 0.5411, 0.3175, 0.5509, 0.3078, 0.4012, 0.2536, 0.4047, 0.2352, 0.4286, 0.2424, 0.4258, 0.256, 0.5808, 0.2178, 0.5879, 0.2351, 0.5641, 0.2422, 0.5588, 0.2294, 0.4013, 0.2724, 0.4012, 0.2536, 0.4258, 0.256, 0.4259, 0.2699, 0.5704, 0.2022, 0.5808, 0.2178, 0.5588, 0.2294, 0.5511, 0.2178, 0.405, 0.2907, 0.4013, 0.2724, 0.4259, 0.2699, 0.4288, 0.2834, 0.5572, 0.1889, 0.5704, 0.2022, 0.5511, 0.2178, 0.5413, 0.208, 0.4123, 0.3079, 0.405, 0.2907, 0.4288, 0.2834, 0.4341, 0.2962, 0.5416, 0.1784, 0.5572, 0.1889, 0.5413, 0.208, 0.5297, 0.2003, 0.4228, 0.3234, 0.4123, 0.3079, 0.4341, 0.2962, 0.4419, 0.3076, 0.5242, 0.1711, 0.5416, 0.1784, 0.5297, 0.2003, 0.5169, 0.1949, 0.4361, 0.3364, 0.4228, 0.3234, 0.4419, 0.3076, 0.4516, 0.3174, 0.5058, 0.1674, 0.5242, 0.1711, 0.5169, 0.1949, 0.5032, 0.1922, 0.4515, 0.3467, 0.4361, 0.3364, 0.4516, 0.3174, 0.4631, 0.325, 0.4869, 0.1674, 0.5058, 0.1674, 0.5032, 0.1922, 0.4893, 0.1923, 0.4686, 0.3539, 0.4515, 0.3467, 0.4631, 0.325, 0.4759, 0.3303, 0.4685, 0.1711, 0.4869, 0.1674, 0.4893, 0.1923, 0.4756, 0.1949, 0.4868, 0.3574, 0.4686, 0.3539, 0.4759, 0.3303, 0.4894, 0.333, 0.4511, 0.1783, 0.4685, 0.1711, 0.4756, 0.1949, 0.4628, 0.2003, 0.5411, 0.3175, 0.5295, 0.3251, 0.5153, 0.2987, 0.5219, 0.2943, 0.4286, 0.2424, 0.4338, 0.2295, 0.4605, 0.2435, 0.4574, 0.2509, 0.5641, 0.2422, 0.5668, 0.2558, 0.5368, 0.2589, 0.5352, 0.2511, 0.5509, 0.3078, 0.5411, 0.3175, 0.5219, 0.2943, 0.5275, 0.2887, 0.4258, 0.256, 0.4286, 0.2424, 0.4574, 0.2509, 0.4559, 0.2588, 0.5588, 0.2294, 0.5641, 0.2422, 0.5352, 0.2511, 0.5322, 0.2438, 0.4259, 0.2699, 0.4258, 0.256, 0.4559, 0.2588, 0.4559, 0.2667, 0.5511, 0.2178, 0.5588, 0.2294, 0.5322, 0.2438, 0.5278, 0.2371, 0.4288, 0.2834, 0.4259, 0.2699, 0.4559, 0.2667, 0.4575, 0.2745, 0.5413, 0.208, 0.5511, 0.2178, 0.5278, 0.2371, 0.5222, 0.2314, 0.4341, 0.2962, 0.4288, 0.2834, 0.4575, 0.2745, 0.4605, 0.2819, 0.5297, 0.2003, 0.5413, 0.208, 0.5222, 0.2314, 0.5156, 0.227, 0.4419, 0.3076, 0.4341, 0.2962, 0.4605, 0.2819, 0.4649, 0.2885, 0.5169, 0.1949, 0.5297, 0.2003, 0.5156, 0.227, 0.5082, 0.2239, 0.4516, 0.3174, 0.4419, 0.3076, 0.4649, 0.2885, 0.4705, 0.2941, 0.5032, 0.1922, 0.5169, 0.1949, 0.5082, 0.2239, 0.5004, 0.2223, 0.4631, 0.325, 0.4516, 0.3174, 0.4705, 0.2941, 0.4772, 0.2985, 0.4893, 0.1923, 0.5032, 0.1922, 0.5004, 0.2223, 0.4924, 0.2223, 0.4759, 0.3303, 0.4631, 0.325, 0.4772, 0.2985, 0.4845, 0.3015, 0.4756, 0.1949, 0.4893, 0.1923, 0.4924, 0.2223, 0.4846, 0.2238, 0.4894, 0.333, 0.4759, 0.3303, 0.4845, 0.3015, 0.4922, 0.3031, 0.4628, 0.2003, 0.4756, 0.1949, 0.4846, 0.2238, 0.4772, 0.2269, 0.5587, 0.2962, 0.5509, 0.3078, 0.5275, 0.2887, 0.5321, 0.2821, 0.5032, 0.333, 0.4894, 0.333, 0.4922, 0.3031, 0.5002, 0.3032, 0.4512, 0.208, 0.4628, 0.2003, 0.4772, 0.2269, 0.4706, 0.2313, 0.564, 0.2834, 0.5587, 0.2962, 0.5321, 0.2821, 0.5351, 0.2747, 0.5168, 0.3303, 0.5032, 0.333, 0.5002, 0.3032, 0.5079, 0.3016, 0.4414, 0.2179, 0.4512, 0.208, 0.4706, 0.2313, 0.465, 0.2369, 0.5668, 0.2697, 0.564, 0.2834, 0.5351, 0.2747, 0.5368, 0.2669, 0.5295, 0.3251, 0.5168, 0.3303, 0.5079, 0.3016, 0.5153, 0.2987, 0.4338, 0.2295, 0.4414, 0.2179, 0.465, 0.2369, 0.4605, 0.2435, 0.5301, 0.2449, 0.5329, 0.2518, 0.5261, 0.2539, 0.5238, 0.2482, 0.5144, 0.2291, 0.5206, 0.2333, 0.5161, 0.2388, 0.5111, 0.2354, 0.4583, 0.2665, 0.4583, 0.259, 0.4654, 0.2597, 0.4654, 0.2658, 0.4668, 0.2869, 0.4626, 0.2807, 0.4689, 0.2774, 0.4723, 0.2824, 0.5075, 0.2262, 0.5144, 0.2291, 0.5111, 0.2354, 0.5054, 0.233, 0.4721, 0.2922, 0.4668, 0.2869, 0.4723, 0.2824, 0.4766, 0.2868, 0.5001, 0.2247, 0.5075, 0.2262, 0.5054, 0.233, 0.4994, 0.2318, 0.4783, 0.2964, 0.4721, 0.2922, 0.4766, 0.2868, 0.4816, 0.2901, 0.4927, 0.2247, 0.5001, 0.2247, 0.4994, 0.2318, 0.4934, 0.2318, 0.4852, 0.2992, 0.4783, 0.2964, 0.4816, 0.2901, 0.4872, 0.2925, 0.4853, 0.2262, 0.4927, 0.2247, 0.4934, 0.2318, 0.4874, 0.233, 0.4925, 0.3007, 0.4852, 0.2992, 0.4872, 0.2925, 0.4932, 0.2937, 0.4783, 0.229, 0.4853, 0.2262, 0.4874, 0.233, 0.4817, 0.2353, 0.5299, 0.2809, 0.5257, 0.2871, 0.5202, 0.2826, 0.5237, 0.2776, 0.4933, 0.2529, 0.4953, 0.2525, 0.4954, 0.2536, 0.4936, 0.254, 0.4892, 0.257, 0.4905, 0.2557, 0.4936, 0.2595, 0.4931, 0.2601, 0.4954, 0.2731, 0.4934, 0.2727, 0.4937, 0.2716, 0.4955, 0.2719, 0.4914, 0.2537, 0.4933, 0.2529, 0.4936, 0.254, 0.4919, 0.2547, 0.5055, 0.2676, 0.5043, 0.2693, 0.5034, 0.2686, 0.5044, 0.2671, 0.4974, 0.2731, 0.4954, 0.2731, 0.4955, 0.2719, 0.4973, 0.2719, 0.4897, 0.2548, 0.4914, 0.2537, 0.4919, 0.2547, 0.4905, 0.2557, 0.5062, 0.2658, 0.5055, 0.2676, 0.5044, 0.2671, 0.5051, 0.2654, 0.4994, 0.2727, 0.4974, 0.2731, 0.4973, 0.2719, 0.499, 0.2716, 0.4883, 0.2563, 0.4897, 0.2548, 0.4905, 0.2557, 0.4892, 0.257, 0.5066, 0.2638, 0.5062, 0.2658, 0.5051, 0.2654, 0.5055, 0.2637, 0.5012, 0.2719, 0.4994, 0.2727, 0.499, 0.2716, 0.5007, 0.2709, 0.4872, 0.258, 0.4883, 0.2563, 0.4892, 0.257, 0.4882, 0.2585, 0.5066, 0.2617, 0.5066, 0.2638, 0.5055, 0.2637, 0.5055, 0.2619, 0.5029, 0.2708, 0.5012, 0.2719, 0.5007, 0.2709, 0.5022, 0.2699, 0.4864, 0.2598, 0.4872, 0.258, 0.4882, 0.2585, 0.4875, 0.2602, 0.5062, 0.2598, 0.5066, 0.2617, 0.5055, 0.2619, 0.5051, 0.2601, 0.5043, 0.2693, 0.5029, 0.2708, 0.5022, 0.2699, 0.5034, 0.2686, 0.486, 0.2618, 0.4864, 0.2598, 0.4875, 0.2602, 0.4872, 0.2619, 0.5054, 0.2579, 0.5062, 0.2598, 0.5051, 0.2601, 0.5044, 0.2584, 0.486, 0.2639, 0.486, 0.2618, 0.4872, 0.2619, 0.4872, 0.2637, 0.5043, 0.2562, 0.5054, 0.2579, 0.5044, 0.2584, 0.5034, 0.2569, 0.4864, 0.2659, 0.486, 0.2639, 0.4872, 0.2637, 0.4875, 0.2655, 0.5029, 0.2548, 0.5043, 0.2562, 0.5034, 0.2569, 0.5021, 0.2557, 0.4872, 0.2677, 0.4864, 0.2659, 0.4875, 0.2655, 0.4882, 0.2672, 0.5012, 0.2536, 0.5029, 0.2548, 0.5021, 0.2557, 0.5006, 0.2547, 0.4883, 0.2694, 0.4872, 0.2677, 0.4882, 0.2672, 0.4893, 0.2687, 0.4993, 0.2529, 0.5012, 0.2536, 0.5006, 0.2547, 0.4989, 0.254, 0.4898, 0.2708, 0.4883, 0.2694, 0.4893, 0.2687, 0.4905, 0.2699, 0.4973, 0.2525, 0.4993, 0.2529, 0.4989, 0.254, 0.4972, 0.2536, 0.4915, 0.272, 0.4898, 0.2708, 0.4905, 0.2699, 0.492, 0.2709, 0.4953, 0.2525, 0.4973, 0.2525, 0.4972, 0.2536, 0.4954, 0.2536, 0.4934, 0.2727, 0.4915, 0.272, 0.492, 0.2709, 0.4937, 0.2716, 0.5055, 0.2637, 0.5051, 0.2654, 0.5004, 0.264, 0.5005, 0.2632, 0.5007, 0.2709, 0.499, 0.2716, 0.4976, 0.2668, 0.4983, 0.2665, 0.4882, 0.2585, 0.4892, 0.257, 0.4931, 0.2601, 0.4926, 0.2608, 0.5055, 0.2619, 0.5055, 0.2637, 0.5005, 0.2632, 0.5005, 0.2624, 0.5022, 0.2699, 0.5007, 0.2709, 0.4983, 0.2665, 0.499, 0.2661, 0.4875, 0.2602, 0.4882, 0.2585, 0.4926, 0.2608, 0.4923, 0.2616, 0.5051, 0.2601, 0.5055, 0.2619, 0.5005, 0.2624, 0.5003, 0.2616, 0.5034, 0.2686, 0.5022, 0.2699, 0.499, 0.2661, 0.4996, 0.2655, 0.4872, 0.2619, 0.4875, 0.2602, 0.4923, 0.2616, 0.4921, 0.2624, 0.5044, 0.2584, 0.5051, 0.2601, 0.5003, 0.2616, 0.5, 0.2608, 0.4872, 0.2637, 0.4872, 0.2619, 0.4921, 0.2624, 0.4921, 0.2632, 0.5034, 0.2569, 0.5044, 0.2584, 0.5, 0.2608, 0.4996, 0.2601, 0.4875, 0.2655, 0.4872, 0.2637, 0.4921, 0.2632, 0.4923, 0.264, 0.5021, 0.2557, 0.5034, 0.2569, 0.4996, 0.2601, 0.499, 0.2595, 0.4882, 0.2672, 0.4875, 0.2655, 0.4923, 0.264, 0.4926, 0.2648, 0.5006, 0.2547, 0.5021, 0.2557, 0.499, 0.2595, 0.4983, 0.2591, 0.4893, 0.2687, 0.4882, 0.2672, 0.4926, 0.2648, 0.4931, 0.2655, 0.4989, 0.254, 0.5006, 0.2547, 0.4983, 0.2591, 0.4975, 0.2588, 0.4905, 0.2699, 0.4893, 0.2687, 0.4931, 0.2655, 0.4937, 0.2661, 0.4972, 0.2536, 0.4989, 0.254, 0.4975, 0.2588, 0.4967, 0.2586, 0.492, 0.2709, 0.4905, 0.2699, 0.4937, 0.2661, 0.4943, 0.2665, 0.4954, 0.2536, 0.4972, 0.2536, 0.4967, 0.2586, 0.4959, 0.2586, 0.4937, 0.2716, 0.492, 0.2709, 0.4943, 0.2665, 0.4951, 0.2668, 0.4936, 0.254, 0.4954, 0.2536, 0.4959, 0.2586, 0.4951, 0.2588, 0.4955, 0.2719, 0.4937, 0.2716, 0.4951, 0.2668, 0.4959, 0.267, 0.4919, 0.2547, 0.4936, 0.254, 0.4951, 0.2588, 0.4943, 0.2591, 0.5044, 0.2671, 0.5034, 0.2686, 0.4996, 0.2655, 0.5, 0.2648, 0.4973, 0.2719, 0.4955, 0.2719, 0.4959, 0.267, 0.4967, 0.267, 0.4905, 0.2557, 0.4919, 0.2547, 0.4943, 0.2591, 0.4936, 0.2595, 0.5051, 0.2654, 0.5044, 0.2671, 0.5, 0.2648, 0.5004, 0.264, 0.499, 0.2716, 0.4973, 0.2719, 0.4967, 0.267, 0.4976, 0.2668, 0.4921, 0.2624, 0.4923, 0.2616, 0.4963, 0.2628, 0.5, 0.2608, 0.5003, 0.2616, 0.4963, 0.2628, 0.4921, 0.2632, 0.4921, 0.2624, 0.4963, 0.2628, 0.4996, 0.2601, 0.5, 0.2608, 0.4963, 0.2628, 0.4923, 0.264, 0.4921, 0.2632, 0.4963, 0.2628, 0.499, 0.2595, 0.4996, 0.2601, 0.4963, 0.2628, 0.4926, 0.2648, 0.4923, 0.264, 0.4963, 0.2628, 0.4983, 0.2591, 0.499, 0.2595, 0.4963, 0.2628, 0.4931, 0.2655, 0.4926, 0.2648, 0.4963, 0.2628, 0.4975, 0.2588, 0.4983, 0.2591, 0.4963, 0.2628, 0.4937, 0.2661, 0.4931, 0.2655, 0.4963, 0.2628, 0.4967, 0.2586, 0.4975, 0.2588, 0.4963, 0.2628, 0.4943, 0.2665, 0.4937, 0.2661, 0.4963, 0.2628, 0.4959, 0.2586, 0.4967, 0.2586, 0.4963, 0.2628, 0.4951, 0.2668, 0.4943, 0.2665, 0.4963, 0.2628, 0.4951, 0.2588, 0.4959, 0.2586, 0.4963, 0.2628, 0.4959, 0.267, 0.4951, 0.2668, 0.4963, 0.2628, 0.4943, 0.2591, 0.4951, 0.2588, 0.4963, 0.2628, 0.5, 0.2648, 0.4996, 0.2655, 0.4963, 0.2628, 0.4967, 0.267, 0.4959, 0.267, 0.4963, 0.2628, 0.4936, 0.2595, 0.4943, 0.2591, 0.4963, 0.2628, 0.5004, 0.264, 0.5, 0.2648, 0.4963, 0.2628, 0.4976, 0.2668, 0.4967, 0.267, 0.4963, 0.2628, 0.4931, 0.2601, 0.4936, 0.2595, 0.4963, 0.2628, 0.5005, 0.2632, 0.5004, 0.264, 0.4963, 0.2628, 0.4983, 0.2665, 0.4976, 0.2668, 0.4963, 0.2628, 0.4926, 0.2608, 0.4931, 0.2601, 0.4963, 0.2628, 0.5005, 0.2624, 0.5005, 0.2632, 0.4963, 0.2628, 0.499, 0.2661, 0.4983, 0.2665, 0.4963, 0.2628, 0.4923, 0.2616, 0.4926, 0.2608, 0.4963, 0.2628, 0.5003, 0.2616, 0.5005, 0.2624, 0.4963, 0.2628, 0.4996, 0.2655, 0.499, 0.2661, 0.4963, 0.2628, 0.2326, 0.05261, 0.2175, 0.05192, 0.2178, 0.04663, 0.2328, 0.04735, 0.2793, 0.01458, 0.2937, 0.01494, 0.2933, 0.02956, 0.2787, 0.02902, 0.4393, 0.01552, 0.4538, 0.01517, 0.4541, 0.02987, 0.4396, 0.0302, 0.2175, 0.05192, 0.2023, 0.05113, 0.2026, 0.04581, 0.2178, 0.04663, 0.6063, 0.04664, 0.6073, 0.06055, 0.5914, 0.06174, 0.5902, 0.04755, 0.5744, 0.04882, 0.5589, 0.04997, 0.5585, 0.04461, 0.5739, 0.04336, 0.5744, 0.04882, 0.5755, 0.06266, 0.5599, 0.06354, 0.5589, 0.04997, 0.4546, 0.3709, 0.4542, 0.3753, 0.4422, 0.3763, 0.4415, 0.371, 0.6063, 0.04664, 0.5902, 0.04755, 0.5898, 0.04199, 0.6066, 0.04095, 0.4544, 0.05474, 0.4397, 0.05504, 0.4396, 0.04991, 0.4543, 0.0496, 0.4397, 0.05504, 0.425, 0.05526, 0.425, 0.05012, 0.4396, 0.04991, 0.3956, 0.05536, 0.381, 0.05545, 0.381, 0.05033, 0.3956, 0.05041, 0.381, 0.05545, 0.3662, 0.05542, 0.3663, 0.05027, 0.381, 0.05033, 0.3662, 0.05542, 0.3515, 0.05534, 0.3515, 0.05019, 0.3663, 0.05027, 0.5062, 0.2598, 0.5199, 0.2557, 0.5208, 0.2605, 0.5066, 0.2617, 0.5054, 0.2579, 0.5181, 0.2513, 0.5199, 0.2557, 0.5062, 0.2598, 0.542, 0.02549, 0.5433, 0.04569, 0.5282, 0.04656, 0.5272, 0.02658, 0.5238, 0.2482, 0.5261, 0.2539, 0.5199, 0.2557, 0.5181, 0.2513, 0.5261, 0.2539, 0.5273, 0.2599, 0.5208, 0.2605, 0.5199, 0.2557, 0.5135, 0.05266, 0.5143, 0.06581, 0.4994, 0.06639, 0.4987, 0.05323, 0.4987, 0.05323, 0.4994, 0.06639, 0.4846, 0.06692, 0.4839, 0.05388, 0.5902, 0.04755, 0.5744, 0.04882, 0.5739, 0.04336, 0.5898, 0.04199, 0.1395, 0.04671, 0.1233, 0.04576, 0.1231, 0.03976, 0.14, 0.04096, 0.5436, 0.051, 0.5446, 0.06438, 0.5294, 0.06515, 0.5285, 0.05199, 0.5589, 0.04997, 0.5599, 0.06354, 0.5446, 0.06438, 0.5436, 0.051, 0.2042, 0.0254, 0.2026, 0.04581, 0.1874, 0.04483, 0.1892, 0.02424, 0.4839, 0.05388, 0.4692, 0.05436, 0.469, 0.04921, 0.4838, 0.04875, 0.4987, 0.05323, 0.4839, 0.05388, 0.4838, 0.04875, 0.4985, 0.04826, 0.249, 0.02788, 0.2478, 0.04799, 0.2328, 0.04735, 0.2342, 0.02707, 0.2639, 0.02862, 0.2628, 0.04855, 0.2478, 0.04799, 0.249, 0.02788, 0.425, 0.05526, 0.4103, 0.05548, 0.4103, 0.05019, 0.425, 0.05012, 0.4103, 0.05548, 0.3956, 0.05536, 0.3956, 0.05041, 0.4103, 0.05019, 0.3226, 0.03008, 0.322, 0.04983, 0.3073, 0.04984, 0.3079, 0.02989, 0.1395, 0.04671, 0.1388, 0.06119, 0.1224, 0.05991, 0.1233, 0.04576, 0.3667, 0.03041, 0.3663, 0.05027, 0.3515, 0.05019, 0.3519, 0.03032, 0.1556, 0.0479, 0.1549, 0.0621, 0.1388, 0.06119, 0.1395, 0.04671, 0.1714, 0.04929, 0.1707, 0.06302, 0.1549, 0.0621, 0.1556, 0.0479, 0.4105, 0.03056, 0.4103, 0.05019, 0.3956, 0.05041, 0.396, 0.0305, 0.425, 0.03044, 0.425, 0.05012, 0.4103, 0.05019, 0.4105, 0.03056, 0.187, 0.05022, 0.1864, 0.06377, 0.1707, 0.06302, 0.1714, 0.04929, 0.2023, 0.05113, 0.2019, 0.06469, 0.1864, 0.06377, 0.187, 0.05022, 0.2175, 0.05192, 0.2171, 0.06531, 0.2019, 0.06469, 0.2023, 0.05113, 0.2326, 0.05261, 0.2322, 0.06591, 0.2171, 0.06531, 0.2175, 0.05192, 0.3662, 0.05542, 0.3664, 0.06842, 0.3516, 0.06837, 0.3515, 0.05534, 0.381, 0.05545, 0.3812, 0.06844, 0.3664, 0.06842, 0.3662, 0.05542, 0.2476, 0.05322, 0.2474, 0.06646, 0.2322, 0.06591, 0.2326, 0.05261, 0.2775, 0.05422, 0.2773, 0.06735, 0.2624, 0.06694, 0.2626, 0.05376, 0.2924, 0.0546, 0.2922, 0.0677, 0.2773, 0.06735, 0.2775, 0.05422, 0.4029, 0.6443, 0.4146, 0.3779, 0.4266, 0.3795, 0.4213, 0.6453, 0.3368, 0.06833, 0.3516, 0.06837, 0.3515, 0.07261, 0.3368, 0.07244, 0.3214, 0.09307, 0.3065, 0.09295, 0.3065, 0.08865, 0.3215, 0.08878, 0.3516, 0.06837, 0.3664, 0.06842, 0.3664, 0.07268, 0.3515, 0.07261, 0.3065, 0.09295, 0.2915, 0.09274, 0.2916, 0.08843, 0.3065, 0.08865, 0.3664, 0.06842, 0.3812, 0.06844, 0.3811, 0.07269, 0.3664, 0.07268, 0.2915, 0.09274, 0.2765, 0.09247, 0.2766, 0.08815, 0.2916, 0.08843, 0.3812, 0.06844, 0.3959, 0.06841, 0.3959, 0.07265, 0.3811, 0.07269, 0.2765, 0.09247, 0.2614, 0.09216, 0.2616, 0.08782, 0.2766, 0.08815, 0.3959, 0.06841, 0.4106, 0.06836, 0.4106, 0.0726, 0.3959, 0.07265, 0.4994, 0.06639, 0.5143, 0.06581, 0.5145, 0.07013, 0.4996, 0.07068, 0.2614, 0.09216, 0.2463, 0.09181, 0.2465, 0.08744, 0.2616, 0.08782, 0.4106, 0.06836, 0.4253, 0.06822, 0.4254, 0.07247, 0.4106, 0.0726, 0.4846, 0.06692, 0.4994, 0.06639, 0.4996, 0.07068, 0.4847, 0.07119, 0.2463, 0.09181, 0.231, 0.09147, 0.2312, 0.08694, 0.2465, 0.08744, 0.4253, 0.06822, 0.4401, 0.06801, 0.4402, 0.07227, 0.4254, 0.07247, 0.5143, 0.06581, 0.5294, 0.06515, 0.5296, 0.0695, 0.5145, 0.07013, 0.231, 0.09147, 0.2158, 0.09077, 0.2159, 0.08653, 0.2312, 0.08694, 0.4401, 0.06801, 0.4549, 0.06773, 0.455, 0.07199, 0.4402, 0.07227, 0.5294, 0.06515, 0.5446, 0.06438, 0.5448, 0.06877, 0.5296, 0.0695, 0.2158, 0.09077, 0.2005, 0.09036, 0.2007, 0.08594, 0.2159, 0.08653, 0.4549, 0.06773, 0.4697, 0.06736, 0.4698, 0.07163, 0.455, 0.07199, 0.5446, 0.06438, 0.5599, 0.06354, 0.5602, 0.06798, 0.5448, 0.06877, 0.2005, 0.09036, 0.185, 0.08989, 0.1852, 0.08541, 0.2007, 0.08594, 0.4697, 0.06736, 0.4846, 0.06692, 0.4847, 0.07119, 0.4698, 0.07163, 0.5599, 0.06354, 0.5755, 0.06266, 0.5757, 0.06719, 0.5602, 0.06798, 0.185, 0.08989, 0.1693, 0.08938, 0.1695, 0.08485, 0.1852, 0.08541, 0.5755, 0.06266, 0.5914, 0.06174, 0.5916, 0.0664, 0.5757, 0.06719, 0.1693, 0.08938, 0.1535, 0.08888, 0.1536, 0.08429, 0.1695, 0.08485, 0.5914, 0.06174, 0.6073, 0.06055, 0.608, 0.06529, 0.5916, 0.0664, 0.1535, 0.08888, 0.1374, 0.08855, 0.1375, 0.08379, 0.1536, 0.08429, 0.1224, 0.05991, 0.1388, 0.06119, 0.1384, 0.06584, 0.1215, 0.06455, 0.1374, 0.08855, 0.1213, 0.08858, 0.1208, 0.08392, 0.1375, 0.08379, 0.3072, 0.05484, 0.3071, 0.06789, 0.2922, 0.0677, 0.2924, 0.0546, 0.5135, 0.05266, 0.4987, 0.05323, 0.4985, 0.04826, 0.5132, 0.04746, 0.4544, 0.05474, 0.4549, 0.06773, 0.4401, 0.06801, 0.4397, 0.05504, 0.3367, 0.05524, 0.3368, 0.06833, 0.322, 0.06809, 0.322, 0.05514, 0.174, 0.02309, 0.1718, 0.04366, 0.1561, 0.04252, 0.1587, 0.02127, 0.1587, 0.02127, 0.1561, 0.04252, 0.14, 0.04096, 0.143, 0.01921, 0.5145, 0.07013, 0.5149, 0.08671, 0.4999, 0.0872, 0.4996, 0.07068, 0.4996, 0.07068, 0.4999, 0.0872, 0.4849, 0.08763, 0.4847, 0.07119, 0.5296, 0.0695, 0.53, 0.08618, 0.5149, 0.08671, 0.5145, 0.07013, 0.5448, 0.06877, 0.5453, 0.08559, 0.53, 0.08618, 0.5296, 0.0695, 0.5602, 0.06798, 0.5607, 0.085, 0.5453, 0.08559, 0.5448, 0.06877, 0.5757, 0.06719, 0.5761, 0.0845, 0.5607, 0.085, 0.5602, 0.06798, 0.5916, 0.0664, 0.5919, 0.08397, 0.5761, 0.0845, 0.5757, 0.06719, 0.608, 0.06529, 0.6084, 0.08423, 0.5919, 0.08397, 0.5916, 0.0664, 0.1384, 0.06584, 0.1375, 0.08379, 0.1208, 0.08392, 0.1215, 0.06455, 0.1546, 0.0667, 0.1536, 0.08429, 0.1375, 0.08379, 0.1384, 0.06584, 0.1705, 0.06756, 0.1695, 0.08485, 0.1536, 0.08429, 0.1546, 0.0667, 0.1862, 0.06838, 0.1852, 0.08541, 0.1695, 0.08485, 0.1705, 0.06756, 0.2017, 0.06895, 0.2007, 0.08594, 0.1852, 0.08541, 0.1862, 0.06838, 0.2169, 0.06967, 0.2159, 0.08653, 0.2007, 0.08594, 0.2017, 0.06895, 0.2321, 0.07027, 0.2312, 0.08694, 0.2159, 0.08653, 0.2169, 0.06967, 0.2472, 0.0708, 0.2465, 0.08744, 0.2312, 0.08694, 0.2321, 0.07027, 0.2623, 0.07125, 0.2616, 0.08782, 0.2465, 0.08744, 0.2472, 0.0708, 0.2772, 0.07165, 0.2766, 0.08815, 0.2616, 0.08782, 0.2623, 0.07125, 0.2921, 0.07199, 0.2916, 0.08843, 0.2766, 0.08815, 0.2772, 0.07165, 0.307, 0.07231, 0.3065, 0.08865, 0.2916, 0.08843, 0.2921, 0.07199, 0.3219, 0.07237, 0.3215, 0.08878, 0.3065, 0.08865, 0.307, 0.07231, 0.3368, 0.07244, 0.3364, 0.08888, 0.3215, 0.08878, 0.3219, 0.07237, 0.3515, 0.07261, 0.3512, 0.08896, 0.3364, 0.08888, 0.3368, 0.07244, 0.3664, 0.07268, 0.3661, 0.089, 0.3512, 0.08896, 0.3515, 0.07261, 0.3811, 0.07269, 0.3809, 0.08899, 0.3661, 0.089, 0.3664, 0.07268, 0.3959, 0.07265, 0.3957, 0.08895, 0.3809, 0.08899, 0.3811, 0.07269, 0.4106, 0.0726, 0.4104, 0.08893, 0.3957, 0.08895, 0.3959, 0.07265, 0.4254, 0.07247, 0.4252, 0.08876, 0.4104, 0.08893, 0.4106, 0.0726, 0.4402, 0.07227, 0.4401, 0.08856, 0.4252, 0.08876, 0.4254, 0.07247, 0.455, 0.07199, 0.4551, 0.08836, 0.4401, 0.08856, 0.4402, 0.07227, 0.4698, 0.07163, 0.47, 0.08802, 0.4551, 0.08836, 0.455, 0.07199, 0.4847, 0.07119, 0.4849, 0.08763, 0.47, 0.08802, 0.4698, 0.07163, 0.3363, 0.09316, 0.3214, 0.09307, 0.3215, 0.08878, 0.3364, 0.08888, 0.322, 0.06809, 0.3368, 0.06833, 0.3368, 0.07244, 0.3219, 0.07237, 0.3512, 0.09323, 0.3363, 0.09316, 0.3364, 0.08888, 0.3512, 0.08896, 0.4029, 0.6443, 0.388, 0.6434, 0.3994, 0.3738, 0.4146, 0.3779, 0.366, 0.09327, 0.3512, 0.09323, 0.3512, 0.08896, 0.3661, 0.089, 0.2922, 0.0677, 0.3071, 0.06789, 0.307, 0.07231, 0.2921, 0.07199, 0.3809, 0.09326, 0.366, 0.09327, 0.3661, 0.089, 0.3809, 0.08899, 0.2773, 0.06735, 0.2922, 0.0677, 0.2921, 0.07199, 0.2772, 0.07165, 0.3957, 0.09319, 0.3809, 0.09326, 0.3809, 0.08899, 0.3957, 0.08895, 0.2624, 0.06694, 0.2773, 0.06735, 0.2772, 0.07165, 0.2623, 0.07125, 0.4105, 0.09302, 0.3957, 0.09319, 0.3957, 0.08895, 0.4104, 0.08893, 0.515, 0.09105, 0.5, 0.09151, 0.4999, 0.0872, 0.5149, 0.08671, 0.2474, 0.06646, 0.2624, 0.06694, 0.2623, 0.07125, 0.2472, 0.0708, 0.4252, 0.09303, 0.4105, 0.09302, 0.4104, 0.08893, 0.4252, 0.08876, 0.5, 0.09151, 0.485, 0.09193, 0.4849, 0.08763, 0.4999, 0.0872, 0.2322, 0.06591, 0.2474, 0.06646, 0.2472, 0.0708, 0.2321, 0.07027, 0.4402, 0.09301, 0.4252, 0.09303, 0.4252, 0.08876, 0.4401, 0.08856, 0.5302, 0.09055, 0.515, 0.09105, 0.5149, 0.08671, 0.53, 0.08618, 0.2171, 0.06531, 0.2322, 0.06591, 0.2321, 0.07027, 0.2169, 0.06967, 0.4552, 0.09266, 0.4402, 0.09301, 0.4401, 0.08856, 0.4551, 0.08836, 0.5455, 0.09, 0.5302, 0.09055, 0.53, 0.08618, 0.5453, 0.08559, 0.2019, 0.06469, 0.2171, 0.06531, 0.2169, 0.06967, 0.2017, 0.06895, 0.4701, 0.09231, 0.4552, 0.09266, 0.4551, 0.08836, 0.47, 0.08802, 0.5608, 0.08942, 0.5455, 0.09, 0.5453, 0.08559, 0.5607, 0.085, 0.1864, 0.06377, 0.2019, 0.06469, 0.2017, 0.06895, 0.1862, 0.06838, 0.485, 0.09193, 0.4701, 0.09231, 0.47, 0.08802, 0.4849, 0.08763, 0.5762, 0.08883, 0.5608, 0.08942, 0.5607, 0.085, 0.5761, 0.0845, 0.1707, 0.06302, 0.1864, 0.06377, 0.1862, 0.06838, 0.1705, 0.06756, 0.5919, 0.08865, 0.5762, 0.08883, 0.5761, 0.0845, 0.5919, 0.08397, 0.1549, 0.0621, 0.1707, 0.06302, 0.1705, 0.06756, 0.1546, 0.0667, 0.6079, 0.08878, 0.5919, 0.08865, 0.5919, 0.08397, 0.6084, 0.08423, 0.1388, 0.06119, 0.1549, 0.0621, 0.1546, 0.0667, 0.1384, 0.06584, 0.2871, 0.2248, 0.2986, 0.2322, 0.296, 0.2354, 0.2852, 0.2284, 0.4213, 0.6453, 0.4266, 0.3795, 0.4422, 0.3763, 0.4362, 0.6453, 0.4546, 0.6451, 0.4362, 0.6453, 0.4422, 0.3763, 0.4542, 0.3753, 0.3515, 0.05534, 0.3516, 0.06837, 0.3368, 0.06833, 0.3367, 0.05524, 0.4103, 0.05548, 0.4106, 0.06836, 0.3959, 0.06841, 0.3956, 0.05536, 0.203, 0.2453, 0.2122, 0.2361, 0.2308, 0.2581, 0.2255, 0.2634, 0.3091, 0.3316, 0.2993, 0.3417, 0.2966, 0.3384, 0.3059, 0.329, 0.1995, 0.3322, 0.1919, 0.3206, 0.1955, 0.3187, 0.2028, 0.3295, 0.221, 0.2251, 0.2337, 0.2198, 0.2349, 0.2238, 0.223, 0.2288, 0.3244, 0.2797, 0.3245, 0.2935, 0.3204, 0.2931, 0.3203, 0.2801, 0.2474, 0.3577, 0.2337, 0.3549, 0.2349, 0.3509, 0.2478, 0.3534, 0.1866, 0.267, 0.192, 0.2541, 0.1957, 0.2561, 0.1907, 0.2682, 0.2986, 0.2322, 0.3084, 0.2419, 0.3053, 0.2445, 0.296, 0.2354, 0.2993, 0.3417, 0.2877, 0.3495, 0.2857, 0.3458, 0.2966, 0.3384, 0.1919, 0.3206, 0.1866, 0.3079, 0.1906, 0.3067, 0.1955, 0.3187, 0.2337, 0.2198, 0.2472, 0.217, 0.2476, 0.2212, 0.2349, 0.2238, 0.3245, 0.2935, 0.322, 0.3071, 0.3179, 0.3059, 0.3204, 0.2931, 0.2337, 0.3549, 0.221, 0.3496, 0.2229, 0.346, 0.2349, 0.3509, 0.192, 0.2541, 0.1997, 0.2426, 0.203, 0.2453, 0.1957, 0.2561, 0.3084, 0.2419, 0.3162, 0.2533, 0.3126, 0.2553, 0.3053, 0.2445, 0.2877, 0.3495, 0.2748, 0.3548, 0.2736, 0.3508, 0.2857, 0.3458, 0.1866, 0.3079, 0.184, 0.2944, 0.1881, 0.294, 0.1906, 0.3067, 0.2472, 0.217, 0.261, 0.217, 0.2606, 0.2211, 0.2476, 0.2212, 0.322, 0.3071, 0.3168, 0.32, 0.313, 0.318, 0.3179, 0.3059, 0.221, 0.3496, 0.2094, 0.3421, 0.2121, 0.3388, 0.2229, 0.346, 0.1997, 0.2426, 0.2095, 0.2328, 0.2122, 0.2361, 0.203, 0.2453, 0.3162, 0.2533, 0.3217, 0.2661, 0.3176, 0.2674, 0.3126, 0.2553, 0.2748, 0.3548, 0.2613, 0.3575, 0.2609, 0.3534, 0.2736, 0.3508, 0.184, 0.2944, 0.1839, 0.2807, 0.1881, 0.2811, 0.1881, 0.294, 0.2745, 0.2196, 0.2871, 0.2248, 0.2852, 0.2284, 0.2733, 0.2235, 0.261, 0.217, 0.2745, 0.2196, 0.2733, 0.2235, 0.2606, 0.2211, 0.3168, 0.32, 0.3091, 0.3316, 0.3059, 0.329, 0.313, 0.318, 0.2094, 0.3421, 0.1995, 0.3322, 0.2028, 0.3295, 0.2121, 0.3388, 0.2095, 0.2328, 0.221, 0.2251, 0.223, 0.2288, 0.2122, 0.2361, 0.3217, 0.2661, 0.3244, 0.2797, 0.3203, 0.2801, 0.3176, 0.2674, 0.2613, 0.3575, 0.2474, 0.3577, 0.2478, 0.3534, 0.2609, 0.3534, 0.1839, 0.2807, 0.1866, 0.267, 0.1907, 0.2682, 0.1881, 0.2811, 0.2655, 0.2509, 0.2722, 0.2537, 0.2783, 0.2578, 0.2835, 0.263, 0.2875, 0.2692, 0.2903, 0.276, 0.2917, 0.2833, 0.2917, 0.2907, 0.2902, 0.298, 0.2874, 0.3049, 0.2832, 0.3111, 0.2779, 0.3163, 0.2717, 0.3205, 0.2648, 0.3233, 0.2575, 0.3248, 0.2501, 0.3248, 0.2429, 0.3233, 0.236, 0.3205, 0.2299, 0.3163, 0.2247, 0.3111, 0.2206, 0.305, 0.2179, 0.2981, 0.2165, 0.2909, 0.2166, 0.2836, 0.2182, 0.2763, 0.2212, 0.2695, 0.2255, 0.2634, 0.2308, 0.2581, 0.237, 0.2539, 0.2437, 0.251, 0.2509, 0.2495, 0.2583, 0.2495, 0.2736, 0.3508, 0.2609, 0.3534, 0.2575, 0.3248, 0.2648, 0.3233, 0.2733, 0.2235, 0.2852, 0.2284, 0.2722, 0.2537, 0.2655, 0.2509, 0.2122, 0.2361, 0.223, 0.2288, 0.237, 0.2539, 0.2308, 0.2581, 0.2609, 0.3534, 0.2478, 0.3534, 0.2501, 0.3248, 0.2575, 0.3248, 0.2852, 0.2284, 0.296, 0.2354, 0.2783, 0.2578, 0.2722, 0.2537, 0.223, 0.2288, 0.2349, 0.2238, 0.2437, 0.251, 0.237, 0.2539, 0.2478, 0.3534, 0.2349, 0.3509, 0.2429, 0.3233, 0.2501, 0.3248, 0.296, 0.2354, 0.3053, 0.2445, 0.2835, 0.263, 0.2783, 0.2578, 0.2349, 0.2238, 0.2476, 0.2212, 0.2509, 0.2495, 0.2437, 0.251, 0.2349, 0.3509, 0.2229, 0.346, 0.236, 0.3205, 0.2429, 0.3233, 0.3053, 0.2445, 0.3126, 0.2553, 0.2875, 0.2692, 0.2835, 0.263, 0.2476, 0.2212, 0.2606, 0.2211, 0.2583, 0.2495, 0.2509, 0.2495, 0.2229, 0.346, 0.2121, 0.3388, 0.2299, 0.3163, 0.236, 0.3205, 0.3126, 0.2553, 0.3176, 0.2674, 0.2903, 0.276, 0.2875, 0.2692, 0.2606, 0.2211, 0.2733, 0.2235, 0.2655, 0.2509, 0.2583, 0.2495, 0.2121, 0.3388, 0.2028, 0.3295, 0.2247, 0.3111, 0.2299, 0.3163, 0.3176, 0.2674, 0.3203, 0.2801, 0.2917, 0.2833, 0.2903, 0.276, 0.2028, 0.3295, 0.1955, 0.3187, 0.2206, 0.305, 0.2247, 0.3111, 0.3203, 0.2801, 0.3204, 0.2931, 0.2917, 0.2907, 0.2917, 0.2833, 0.1955, 0.3187, 0.1906, 0.3067, 0.2179, 0.2981, 0.2206, 0.305, 0.3204, 0.2931, 0.3179, 0.3059, 0.2902, 0.298, 0.2917, 0.2907, 0.1906, 0.3067, 0.1881, 0.294, 0.2165, 0.2909, 0.2179, 0.2981, 0.3179, 0.3059, 0.313, 0.318, 0.2874, 0.3049, 0.2902, 0.298, 0.1881, 0.294, 0.1881, 0.2811, 0.2166, 0.2836, 0.2165, 0.2909, 0.313, 0.318, 0.3059, 0.329, 0.2832, 0.3111, 0.2874, 0.3049, 0.1881, 0.2811, 0.1907, 0.2682, 0.2182, 0.2763, 0.2166, 0.2836, 0.3059, 0.329, 0.2966, 0.3384, 0.2779, 0.3163, 0.2832, 0.3111, 0.1907, 0.2682, 0.1957, 0.2561, 0.2212, 0.2695, 0.2182, 0.2763, 0.2966, 0.3384, 0.2857, 0.3458, 0.2717, 0.3205, 0.2779, 0.3163, 0.1957, 0.2561, 0.203, 0.2453, 0.2255, 0.2634, 0.2212, 0.2695, 0.2857, 0.3458, 0.2736, 0.3508, 0.2648, 0.3233, 0.2717, 0.3205, 0.4559, 0.2667, 0.4559, 0.2588, 0.4583, 0.259, 0.4583, 0.2665, 0.5322, 0.2438, 0.5352, 0.2511, 0.5329, 0.2518, 0.5301, 0.2449, 0.4559, 0.2588, 0.4574, 0.2509, 0.4598, 0.2516, 0.4583, 0.259, 0.5275, 0.2887, 0.5219, 0.2943, 0.5204, 0.2924, 0.5257, 0.2871, 0.5352, 0.2511, 0.5368, 0.2589, 0.5344, 0.2592, 0.5329, 0.2518, 0.4574, 0.2509, 0.4605, 0.2435, 0.4626, 0.2447, 0.4598, 0.2516, 0.5219, 0.2943, 0.5153, 0.2987, 0.5141, 0.2965, 0.5204, 0.2924, 0.5368, 0.2589, 0.5368, 0.2669, 0.5343, 0.2667, 0.5344, 0.2592, 0.4605, 0.2435, 0.465, 0.2369, 0.4668, 0.2384, 0.4626, 0.2447, 0.5153, 0.2987, 0.5079, 0.3016, 0.5073, 0.2993, 0.5141, 0.2965, 0.5368, 0.2669, 0.5351, 0.2747, 0.5328, 0.274, 0.5343, 0.2667, 0.465, 0.2369, 0.4706, 0.2313, 0.4721, 0.2332, 0.4668, 0.2384, 0.5079, 0.3016, 0.5002, 0.3032, 0.4999, 0.3007, 0.5073, 0.2993, 0.5351, 0.2747, 0.5321, 0.2821, 0.5299, 0.2809, 0.5328, 0.274, 0.4706, 0.2313, 0.4772, 0.2269, 0.4783, 0.229, 0.4721, 0.2332, 0.5002, 0.3032, 0.4922, 0.3031, 0.4925, 0.3007, 0.4999, 0.3007, 0.5321, 0.2821, 0.5275, 0.2887, 0.5257, 0.2871, 0.5299, 0.2809, 0.4772, 0.2269, 0.4846, 0.2238, 0.4853, 0.2262, 0.4783, 0.229, 0.4922, 0.3031, 0.4845, 0.3015, 0.4852, 0.2992, 0.4925, 0.3007, 0.4846, 0.2238, 0.4924, 0.2223, 0.4927, 0.2247, 0.4853, 0.2262, 0.4845, 0.3015, 0.4772, 0.2985, 0.4783, 0.2964, 0.4852, 0.2992, 0.4924, 0.2223, 0.5004, 0.2223, 0.5001, 0.2247, 0.4927, 0.2247, 0.4772, 0.2985, 0.4705, 0.2941, 0.4721, 0.2922, 0.4783, 0.2964, 0.5004, 0.2223, 0.5082, 0.2239, 0.5075, 0.2262, 0.5001, 0.2247, 0.4705, 0.2941, 0.4649, 0.2885, 0.4668, 0.2869, 0.4721, 0.2922, 0.5082, 0.2239, 0.5156, 0.227, 0.5144, 0.2291, 0.5075, 0.2262, 0.4649, 0.2885, 0.4605, 0.2819, 0.4626, 0.2807, 0.4668, 0.2869, 0.5156, 0.227, 0.5222, 0.2314, 0.5206, 0.2333, 0.5144, 0.2291, 0.4605, 0.2819, 0.4575, 0.2745, 0.4598, 0.2738, 0.4626, 0.2807, 0.5222, 0.2314, 0.5278, 0.2371, 0.5259, 0.2386, 0.5206, 0.2333, 0.4575, 0.2745, 0.4559, 0.2667, 0.4583, 0.2665, 0.4598, 0.2738, 0.5278, 0.2371, 0.5322, 0.2438, 0.5301, 0.2449, 0.5259, 0.2386, 0.5204, 0.2431, 0.5238, 0.2482, 0.5181, 0.2513, 0.5154, 0.2473, 0.4666, 0.2717, 0.4654, 0.2658, 0.4719, 0.2651, 0.4728, 0.2699, 0.5161, 0.2388, 0.5204, 0.2431, 0.5154, 0.2473, 0.512, 0.2438, 0.4689, 0.2774, 0.4666, 0.2717, 0.4728, 0.2699, 0.4746, 0.2743, 0.5111, 0.2354, 0.5161, 0.2388, 0.512, 0.2438, 0.508, 0.2411, 0.4723, 0.2824, 0.4689, 0.2774, 0.4746, 0.2743, 0.4773, 0.2783, 0.5054, 0.233, 0.5111, 0.2354, 0.508, 0.2411, 0.5035, 0.2392, 0.4766, 0.2868, 0.4723, 0.2824, 0.4773, 0.2783, 0.4807, 0.2817, 0.4994, 0.2318, 0.5054, 0.233, 0.5035, 0.2392, 0.4988, 0.2383, 0.4816, 0.2901, 0.4766, 0.2868, 0.4807, 0.2817, 0.4847, 0.2844, 0.4934, 0.2318, 0.4994, 0.2318, 0.4988, 0.2383, 0.494, 0.2383, 0.4872, 0.2925, 0.4816, 0.2901, 0.4847, 0.2844, 0.4891, 0.2863, 0.4874, 0.233, 0.4934, 0.2318, 0.494, 0.2383, 0.4892, 0.2392, 0.4932, 0.2937, 0.4872, 0.2925, 0.4891, 0.2863, 0.4938, 0.2872, 0.4817, 0.2353, 0.4874, 0.233, 0.4892, 0.2392, 0.4848, 0.241, 0.5237, 0.2776, 0.5202, 0.2826, 0.5152, 0.2785, 0.5179, 0.2745, 0.4992, 0.2937, 0.4932, 0.2937, 0.4938, 0.2872, 0.4986, 0.2872, 0.4766, 0.2387, 0.4817, 0.2353, 0.4848, 0.241, 0.4807, 0.2437, 0.526, 0.2719, 0.5237, 0.2776, 0.5179, 0.2745, 0.5198, 0.27, 0.5052, 0.2925, 0.4992, 0.2937, 0.4986, 0.2872, 0.5034, 0.2863, 0.4723, 0.2429, 0.4766, 0.2387, 0.4807, 0.2437, 0.4773, 0.2471, 0.5272, 0.266, 0.526, 0.2719, 0.5198, 0.27, 0.5208, 0.2653, 0.5108, 0.2903, 0.5052, 0.2925, 0.5034, 0.2863, 0.5078, 0.2845, 0.4689, 0.248, 0.4723, 0.2429, 0.4773, 0.2471, 0.4746, 0.2511, 0.5273, 0.2599, 0.5272, 0.266, 0.5208, 0.2653, 0.5208, 0.2605, 0.5159, 0.2869, 0.5108, 0.2903, 0.5078, 0.2845, 0.5118, 0.2819, 0.4666, 0.2537, 0.4689, 0.248, 0.4746, 0.2511, 0.4728, 0.2556, 0.5202, 0.2826, 0.5159, 0.2869, 0.5118, 0.2819, 0.5152, 0.2785, 0.4654, 0.2597, 0.4666, 0.2537, 0.4728, 0.2556, 0.4719, 0.2603, 0.4654, 0.2658, 0.4654, 0.2597, 0.4719, 0.2603, 0.4719, 0.2651, 0.4626, 0.2807, 0.4598, 0.2738, 0.4666, 0.2717, 0.4689, 0.2774, 0.4583, 0.259, 0.4598, 0.2516, 0.4666, 0.2537, 0.4654, 0.2597, 0.5206, 0.2333, 0.5259, 0.2386, 0.5204, 0.2431, 0.5161, 0.2388, 0.5257, 0.2871, 0.5204, 0.2924, 0.5159, 0.2869, 0.5202, 0.2826, 0.4598, 0.2738, 0.4583, 0.2665, 0.4654, 0.2658, 0.4666, 0.2717, 0.5329, 0.2518, 0.5344, 0.2592, 0.5273, 0.2599, 0.5261, 0.2539, 0.5259, 0.2386, 0.5301, 0.2449, 0.5238, 0.2482, 0.5204, 0.2431, 0.4598, 0.2516, 0.4626, 0.2447, 0.4689, 0.248, 0.4666, 0.2537, 0.5204, 0.2924, 0.5141, 0.2965, 0.5108, 0.2903, 0.5159, 0.2869, 0.5344, 0.2592, 0.5343, 0.2667, 0.5272, 0.266, 0.5273, 0.2599, 0.4626, 0.2447, 0.4668, 0.2384, 0.4723, 0.2429, 0.4689, 0.248, 0.5141, 0.2965, 0.5073, 0.2993, 0.5052, 0.2925, 0.5108, 0.2903, 0.5343, 0.2667, 0.5328, 0.274, 0.526, 0.2719, 0.5272, 0.266, 0.4668, 0.2384, 0.4721, 0.2332, 0.4766, 0.2387, 0.4723, 0.2429, 0.5073, 0.2993, 0.4999, 0.3007, 0.4992, 0.2937, 0.5052, 0.2925, 0.5328, 0.274, 0.5299, 0.2809, 0.5237, 0.2776, 0.526, 0.2719, 0.4721, 0.2332, 0.4783, 0.229, 0.4817, 0.2353, 0.4766, 0.2387, 0.4999, 0.3007, 0.4925, 0.3007, 0.4932, 0.2937, 0.4992, 0.2937, 0.547, 0.3585, 0.5276, 0.3665, 0.5264, 0.3624, 0.5451, 0.3548, 0.3925, 0.2947, 0.3882, 0.2738, 0.3924, 0.2733, 0.3965, 0.2934, 0.4856, 0.1543, 0.5071, 0.1543, 0.5066, 0.1585, 0.486, 0.1585, 0.6046, 0.2736, 0.6006, 0.2945, 0.5965, 0.2933, 0.6004, 0.2732, 0.4454, 0.3582, 0.4279, 0.3466, 0.4305, 0.3433, 0.4474, 0.3545, 0.4119, 0.1937, 0.4271, 0.1786, 0.4298, 0.1819, 0.4152, 0.1964, 0.5806, 0.1939, 0.5924, 0.2116, 0.5887, 0.2136, 0.5773, 0.1966, 0.5276, 0.3665, 0.5068, 0.3706, 0.5064, 0.3664, 0.5264, 0.3624, 0.3882, 0.2738, 0.388, 0.2524, 0.3923, 0.2528, 0.3924, 0.2733, 0.5071, 0.1543, 0.5281, 0.1585, 0.5268, 0.1626, 0.5066, 0.1585, 0.6006, 0.2945, 0.5923, 0.3145, 0.5885, 0.3125, 0.5965, 0.2933, 0.4279, 0.3466, 0.4128, 0.3318, 0.416, 0.3291, 0.4305, 0.3433, 0.4271, 0.1786, 0.4449, 0.1667, 0.4469, 0.1704, 0.4298, 0.1819, 0.5924, 0.2116, 0.6005, 0.2313, 0.5964, 0.2325, 0.5887, 0.2136, 0.5068, 0.3706, 0.4854, 0.3706, 0.4859, 0.3664, 0.5064, 0.3664, 0.388, 0.2524, 0.392, 0.2315, 0.3961, 0.2327, 0.3923, 0.2528, 0.5281, 0.1585, 0.5479, 0.1668, 0.5458, 0.1705, 0.5268, 0.1626, 0.58, 0.3322, 0.5647, 0.3471, 0.5621, 0.3438, 0.5767, 0.3295, 0.5923, 0.3145, 0.58, 0.3322, 0.5767, 0.3295, 0.5885, 0.3125, 0.4128, 0.3318, 0.4008, 0.3142, 0.4045, 0.3122, 0.416, 0.3291, 0.4449, 0.1667, 0.4647, 0.1585, 0.4659, 0.1626, 0.4469, 0.1704, 0.6005, 0.2313, 0.6046, 0.2523, 0.6004, 0.2527, 0.5964, 0.2325, 0.4854, 0.3706, 0.4648, 0.3661, 0.466, 0.3622, 0.4859, 0.3664, 0.392, 0.2315, 0.4001, 0.2116, 0.4039, 0.2136, 0.3961, 0.2327, 0.5479, 0.1668, 0.5656, 0.1787, 0.5629, 0.182, 0.5458, 0.1705, 0.5647, 0.3471, 0.547, 0.3585, 0.5451, 0.3548, 0.5621, 0.3438, 0.4008, 0.3142, 0.3925, 0.2947, 0.3965, 0.2934, 0.4045, 0.3122, 0.4647, 0.1585, 0.4856, 0.1543, 0.486, 0.1585, 0.4659, 0.1626, 0.6046, 0.2523, 0.6046, 0.2736, 0.6004, 0.2732, 0.6004, 0.2527, 0.4648, 0.3661, 0.4454, 0.3582, 0.4474, 0.3545, 0.466, 0.3622, 0.4001, 0.2116, 0.4119, 0.1937, 0.4152, 0.1964, 0.4039, 0.2136, 0.5656, 0.1787, 0.5806, 0.1939, 0.5773, 0.1966, 0.5629, 0.182, 0.5043, 0.2693, 0.5152, 0.2785, 0.5118, 0.2819, 0.5029, 0.2708, 0.5029, 0.2708, 0.5118, 0.2819, 0.5078, 0.2845, 0.5012, 0.2719, 0.5012, 0.2719, 0.5078, 0.2845, 0.5034, 0.2863, 0.4994, 0.2727, 0.4994, 0.2727, 0.5034, 0.2863, 0.4986, 0.2872, 0.4974, 0.2731, 0.4974, 0.2731, 0.4986, 0.2872, 0.4938, 0.2872, 0.4954, 0.2731, 0.4954, 0.2731, 0.4938, 0.2872, 0.4891, 0.2863, 0.4934, 0.2727, 0.4934, 0.2727, 0.4891, 0.2863, 0.4847, 0.2844, 0.4915, 0.272, 0.4915, 0.272, 0.4847, 0.2844, 0.4807, 0.2817, 0.4898, 0.2708, 0.4898, 0.2708, 0.4807, 0.2817, 0.4773, 0.2783, 0.4883, 0.2694, 0.4883, 0.2694, 0.4773, 0.2783, 0.4746, 0.2743, 0.4872, 0.2677, 0.4872, 0.2677, 0.4746, 0.2743, 0.4728, 0.2699, 0.4864, 0.2659, 0.4864, 0.2659, 0.4728, 0.2699, 0.4719, 0.2651, 0.486, 0.2639, 0.486, 0.2639, 0.4719, 0.2651, 0.4719, 0.2603, 0.486, 0.2618, 0.486, 0.2618, 0.4719, 0.2603, 0.4728, 0.2556, 0.4864, 0.2598, 0.4864, 0.2598, 0.4728, 0.2556, 0.4746, 0.2511, 0.4872, 0.258, 0.4872, 0.258, 0.4746, 0.2511, 0.4773, 0.2471, 0.4883, 0.2563, 0.4883, 0.2563, 0.4773, 0.2471, 0.4807, 0.2437, 0.4897, 0.2548, 0.4897, 0.2548, 0.4807, 0.2437, 0.4848, 0.241, 0.4914, 0.2537, 0.4914, 0.2537, 0.4848, 0.241, 0.4892, 0.2392, 0.4933, 0.2529, 0.4933, 0.2529, 0.4892, 0.2392, 0.494, 0.2383, 0.4953, 0.2525, 0.4953, 0.2525, 0.494, 0.2383, 0.4988, 0.2383, 0.4973, 0.2525, 0.4973, 0.2525, 0.4988, 0.2383, 0.5035, 0.2392, 0.4993, 0.2529, 0.4993, 0.2529, 0.5035, 0.2392, 0.508, 0.2411, 0.5012, 0.2536, 0.5012, 0.2536, 0.508, 0.2411, 0.512, 0.2438, 0.5029, 0.2548, 0.5029, 0.2548, 0.512, 0.2438, 0.5154, 0.2473, 0.5043, 0.2562, 0.5043, 0.2562, 0.5154, 0.2473, 0.5181, 0.2513, 0.5054, 0.2579, 0.5066, 0.2617, 0.5208, 0.2605, 0.5208, 0.2653, 0.5066, 0.2638, 0.5066, 0.2638, 0.5208, 0.2653, 0.5198, 0.27, 0.5062, 0.2658, 0.5062, 0.2658, 0.5198, 0.27, 0.5179, 0.2745, 0.5055, 0.2676, 0.5055, 0.2676, 0.5179, 0.2745, 0.5152, 0.2785, 0.5043, 0.2693, 0.425, 0.05526, 0.4253, 0.06822, 0.4106, 0.06836, 0.4103, 0.05548, 0.4692, 0.05436, 0.4697, 0.06736, 0.4549, 0.06773, 0.4544, 0.05474, 0.4839, 0.05388, 0.4846, 0.06692, 0.4697, 0.06736, 0.4692, 0.05436, 0.3515, 0.05534, 0.3367, 0.05524, 0.3368, 0.05007, 0.3515, 0.05019, 0.3367, 0.05524, 0.322, 0.05514, 0.322, 0.04983, 0.3368, 0.05007, 0.3072, 0.05484, 0.2924, 0.0546, 0.2925, 0.04944, 0.3073, 0.04984, 0.2775, 0.05422, 0.2626, 0.05376, 0.2628, 0.04855, 0.2777, 0.04903, 0.1556, 0.0479, 0.1395, 0.04671, 0.14, 0.04096, 0.1561, 0.04252, 0.4397, 0.05504, 0.4401, 0.06801, 0.4253, 0.06822, 0.425, 0.05526, 0.3956, 0.05536, 0.3959, 0.06841, 0.3812, 0.06844, 0.381, 0.05545, 0.1714, 0.04929, 0.1556, 0.0479, 0.1561, 0.04252, 0.1718, 0.04366, 0.5285, 0.05199, 0.5135, 0.05266, 0.5132, 0.04746, 0.5282, 0.04656, 0.187, 0.05022, 0.1714, 0.04929, 0.1718, 0.04366, 0.1874, 0.04483, 0.2023, 0.05113, 0.187, 0.05022, 0.1874, 0.04483, 0.2026, 0.04581, 0.2924, 0.0546, 0.2775, 0.05422, 0.2777, 0.04903, 0.2925, 0.04944, 0.2626, 0.05376, 0.2624, 0.06694, 0.2474, 0.06646, 0.2476, 0.05322, 0.5902, 0.04755, 0.5914, 0.06174, 0.5755, 0.06266, 0.5744, 0.04882, 0.5285, 0.05199, 0.5294, 0.06515, 0.5143, 0.06581, 0.5135, 0.05266, 0.4144, 0.3735, 0.4276, 0.3742, 0.4266, 0.3795, 0.4146, 0.3779, 0.2626, 0.05376, 0.2476, 0.05322, 0.2478, 0.04799, 0.2628, 0.04855, 0.2476, 0.05322, 0.2326, 0.05261, 0.2328, 0.04735, 0.2478, 0.04799, 0.5436, 0.051, 0.5285, 0.05199, 0.5282, 0.04656, 0.5433, 0.04569, 0.4692, 0.05436, 0.4544, 0.05474, 0.4543, 0.0496, 0.469, 0.04921, 0.5589, 0.04997, 0.5436, 0.051, 0.5433, 0.04569, 0.5585, 0.04461, 0.2497, 0.0129, 0.2646, 0.01328, 0.2639, 0.02862, 0.249, 0.02788, 0.235, 0.01241, 0.2497, 0.0129, 0.249, 0.02788, 0.2342, 0.02707, 0.2202, 0.01094, 0.235, 0.01241, 0.2342, 0.02707, 0.2192, 0.02642, 0.2052, 0.01032, 0.2202, 0.01094, 0.2192, 0.02642, 0.2042, 0.0254, 0.1904, 0.009521, 0.2052, 0.01032, 0.2042, 0.0254, 0.1892, 0.02424, 0.1757, 0.007681, 0.1904, 0.009521, 0.1892, 0.02424, 0.174, 0.02309, 0.1461, 0.003679, 0.1608, 0.006323, 0.1587, 0.02127, 0.143, 0.01921, 0.1315, 0.000124, 0.1461, 0.003679, 0.143, 0.01921, 0.126, 0.01573, 0.5846, 0.005105, 0.599, 0.001576, 0.604, 0.01731, 0.5876, 0.02036, 0.57, 0.007471, 0.5846, 0.005105, 0.5876, 0.02036, 0.5721, 0.02252, 0.4683, 0.01475, 0.4828, 0.01423, 0.4833, 0.02893, 0.4687, 0.02945, 0.2646, 0.01328, 0.2793, 0.01458, 0.2787, 0.02902, 0.2639, 0.02862, 0.2937, 0.01494, 0.3082, 0.01516, 0.3079, 0.02989, 0.2933, 0.02956, 0.3082, 0.01516, 0.3228, 0.01529, 0.3226, 0.03008, 0.3079, 0.02989, 0.3228, 0.01529, 0.3374, 0.01538, 0.3372, 0.03022, 0.3226, 0.03008, 0.3374, 0.01538, 0.3521, 0.01542, 0.3519, 0.03032, 0.3372, 0.03022, 0.3521, 0.01542, 0.3668, 0.0154, 0.3667, 0.03041, 0.3519, 0.03032, 0.3668, 0.0154, 0.3816, 0.01532, 0.3814, 0.03059, 0.3667, 0.03041, 0.3816, 0.01532, 0.3962, 0.01616, 0.396, 0.0305, 0.3814, 0.03059, 0.3962, 0.01616, 0.4105, 0.01606, 0.4105, 0.03056, 0.396, 0.0305, 0.4972, 0.01357, 0.5117, 0.01274, 0.5125, 0.02752, 0.4979, 0.0283, 0.4105, 0.01606, 0.4249, 0.01582, 0.425, 0.03044, 0.4105, 0.03056, 0.4828, 0.01423, 0.4972, 0.01357, 0.4979, 0.0283, 0.4833, 0.02893, 0.4249, 0.01582, 0.4393, 0.01552, 0.4396, 0.0302, 0.425, 0.03044, 0.5117, 0.01274, 0.5262, 0.01175, 0.5272, 0.02658, 0.5125, 0.02752, 0.5262, 0.01175, 0.5408, 0.01059, 0.542, 0.02549, 0.5272, 0.02658, 0.4538, 0.01517, 0.4683, 0.01475, 0.4687, 0.02945, 0.4541, 0.02987, 0.5408, 0.01059, 0.5554, 0.009215, 0.557, 0.02417, 0.542, 0.02549, 0.5125, 0.02752, 0.5132, 0.04746, 0.4985, 0.04826, 0.4979, 0.0283, 0.4979, 0.0283, 0.4985, 0.04826, 0.4838, 0.04875, 0.4833, 0.02893, 0.5272, 0.02658, 0.5282, 0.04656, 0.5132, 0.04746, 0.5125, 0.02752, 0.557, 0.02417, 0.5585, 0.04461, 0.5433, 0.04569, 0.542, 0.02549, 0.5721, 0.02252, 0.5739, 0.04336, 0.5585, 0.04461, 0.557, 0.02417, 0.5876, 0.02036, 0.5898, 0.04199, 0.5739, 0.04336, 0.5721, 0.02252, 0.604, 0.01731, 0.6066, 0.04095, 0.5898, 0.04199, 0.5876, 0.02036, 0.143, 0.01921, 0.14, 0.04096, 0.1231, 0.03976, 0.126, 0.01573, 0.1892, 0.02424, 0.1874, 0.04483, 0.1718, 0.04366, 0.174, 0.02309, 0.2192, 0.02642, 0.2178, 0.04663, 0.2026, 0.04581, 0.2042, 0.0254, 0.2342, 0.02707, 0.2328, 0.04735, 0.2178, 0.04663, 0.2192, 0.02642, 0.2787, 0.02902, 0.2777, 0.04903, 0.2628, 0.04855, 0.2639, 0.02862, 0.2933, 0.02956, 0.2925, 0.04944, 0.2777, 0.04903, 0.2787, 0.02902, 0.3079, 0.02989, 0.3073, 0.04984, 0.2925, 0.04944, 0.2933, 0.02956, 0.3372, 0.03022, 0.3368, 0.05007, 0.322, 0.04983, 0.3226, 0.03008, 0.3519, 0.03032, 0.3515, 0.05019, 0.3368, 0.05007, 0.3372, 0.03022, 0.3814, 0.03059, 0.381, 0.05033, 0.3663, 0.05027, 0.3667, 0.03041, 0.396, 0.0305, 0.3956, 0.05041, 0.381, 0.05033, 0.3814, 0.03059, 0.4396, 0.0302, 0.4396, 0.04991, 0.425, 0.05012, 0.425, 0.03044, 0.4541, 0.02987, 0.4543, 0.0496, 0.4396, 0.04991, 0.4396, 0.0302, 0.4687, 0.02945, 0.469, 0.04921, 0.4543, 0.0496, 0.4541, 0.02987, 0.4833, 0.02893, 0.4838, 0.04875, 0.469, 0.04921, 0.4687, 0.02945, 0.1206, 0.06587, 0.1054, 0.07073, 0.09026, 0.07809, 0.07551, 0.08286, 0.06079, 0.08514, 0.04666, 0.08503, 0.0318, 0.08211, 0.01692, 0.07601, 0.001874, 0.06601, 0.06857, 0.000124, 0.0748, 0.8583, 0.08983, 0.8595, 0.05986, 0.9999, 0.03054, 0.8595, 0.04536, 0.8583, 0.05986, 0.9999, 0.105, 0.8616, 0.1206, 0.8646, 0.05986, 0.9999, 0.06007, 0.8579, 0.0748, 0.8583, 0.05986, 0.9999, 0.01535, 0.8615, 0.03054, 0.8595, 0.05986, 0.9999, 0.08983, 0.8595, 0.105, 0.8616, 0.05986, 0.9999, 0.04536, 0.8583, 0.06007, 0.8579, 0.05986, 0.9999, 0.000124, 0.8645, 0.01535, 0.8615, 0.05986, 0.9999])
me_cylinder_001.materials.append(mat_material_002)
me_cylinder_001.use_remesh_preserve_volume = False
me_cylinder_001.use_remesh_preserve_attributes = False
me_cylinder_001.use_mirror_vertex_groups = False
me_cylinder_001.update()

# ---- objects
ob_cylinder_001 = bpy.data.objects.new('Cylinder.001', me_cylinder_001)

# ---- transforms, parenting, visibility, modifiers, constraints
ob_cylinder_001.location = (0.0, 0.0, 0.0)
ob_cylinder_001.lineart.crease_threshold = 0.0
_m = ob_cylinder_001.modifiers.new('Mirror', 'MIRROR')
_m.use_axis = (True, True, False)
_m.use_clip = True

# ---- collection membership
col_collection_1.objects.link(ob_cylinder_001)

# ---- scene / render settings (as saved in the file)
scene.frame_start = 1; scene.frame_end = 250; scene.frame_set(1)
scene.render.engine = 'BLENDER_EEVEE_NEXT'
scene.render.resolution_percentage = 50
scene.render.dither_intensity = 0.0
scene.cycles.use_denoising = False
scene.cycles.samples = 10
scene.cycles.sampling_pattern = 'TABULATED_SOBOL'
scene.cycles.light_sampling_threshold = 0.0
scene.cycles.use_adaptive_sampling = False
scene.cycles.use_light_tree = False
scene.cycles.blur_glossy = 0.0
scene.cycles.pixel_filter_type = 'GAUSSIAN'
scene.cycles.sample_clamp_indirect = 0.0
scene.view_settings.view_transform = 'Standard'
bpy.context.view_layer.update()

# ---- added for rendering (the .blend has no active camera and no usable light): camera, sun
cam_auto = bpy.data.cameras.new('AutoCamera')
cam_auto.lens = 50.0
cam_auto.sensor_width = 36.0
cam_auto.clip_end = 1000.0
ob_auto_camera = bpy.data.objects.new('AutoCamera', cam_auto)
scene.collection.objects.link(ob_auto_camera)
ob_auto_camera.location = (17.2208, -20.665, 18.7597)
ob_auto_camera.rotation_euler = (1.09748, -7.21219e-08, 0.694738)
scene.camera = ob_auto_camera
light_auto_sun = bpy.data.lights.new('AutoSun', 'SUN')
light_auto_sun.energy = 3.0
light_auto_sun.angle = 0.0523599
ob_auto_sun = bpy.data.objects.new('AutoSun', light_auto_sun)
scene.collection.objects.link(ob_auto_sun)
ob_auto_sun.rotation_euler = (0.872665, 0.174533, 0.523599)
bpy.context.view_layer.update()
